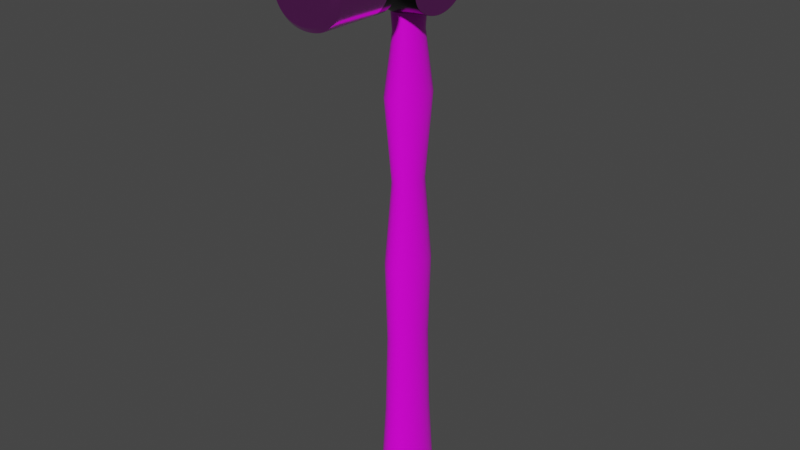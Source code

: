 # Source: TutorialOne.blend  (saved by Blender 2.82.7; exported with 4.5.12 LTS)
import bpy
from mathutils import Matrix  # noqa: F401  (used for matrix-valued properties, if any)

bpy.ops.wm.read_factory_settings(use_empty=True)
scene = bpy.context.scene
scene.name = 'Scene'

# ---- collections
col_collection = bpy.data.collections.new('Collection'); scene.collection.children.link(col_collection)

# ---- images (referenced by path relative to the original .blend; pixels are not part of the script)
import os
ASSET_DIR = os.environ.get("B2B_ASSET_DIR", "")  # directory of the original .blend (textures are referenced by path, not embedded)
HERE = os.path.dirname(os.path.abspath(__file__))  # packed textures are extracted next to this script under _unpacked/

def load_image(name, relpath, width, height, colorspace="sRGB"):
    """Load a texture the original file referenced (path relative to the .blend, or extracted next to this script)."""
    p = next((c for c in (os.path.join(HERE, relpath), os.path.join(ASSET_DIR, relpath)) if relpath and os.path.exists(c)), "")
    if p:
        img = bpy.data.images.load(p, check_existing=True)
        img.name = name
    else:  # same state as the original file: an image datablock whose file is absent (Cycles renders it pink)
        img = bpy.data.images.new(name, width, height)
        img.source = "FILE"
        img.filepath = "//" + (relpath or name)
    img.colorspace_settings.name = colorspace
    return img
img_concrete_floor_jpg = load_image('concrete_floor.jpg', 'Textures/concrete_floor.jpg', 1024, 1024, 'sRGB')
img_wood_texture_jpg = load_image('wood_texture.jpg', 'Textures/wood_texture.jpg', 1024, 1024, 'sRGB')

# ---- materials (node trees are filled in below, after node groups)
mat_smooth = bpy.data.materials.new('Smooth')
mat_smooth.alpha_threshold = 0.0
mat_smooth.use_transparent_shadow = False
mat_smooth.line_color = (0.0, 0.0, 0.0, 1.0)
mat_rough = bpy.data.materials.new('Rough')
mat_rough.use_transparent_shadow = False
mat_material_001 = bpy.data.materials.new('Material.001')
mat_material_001.use_transparent_shadow = False

# ---- material node trees
mat_smooth.use_nodes = True; mat_smooth.node_tree.nodes.clear()
_N = mat_smooth.node_tree.nodes; _L = mat_smooth.node_tree.links
n0 = _N.new('ShaderNodeOutputMaterial'); n0.name = 'Material Output'; n0.location = (611, 227)
n1 = _N.new('ShaderNodeTexImage'); n1.name = 'Image Texture'; n1.location = (-499, 269)
n1.image = img_concrete_floor_jpg
n2 = _N.new('ShaderNodeBsdfPrincipled'); n2.name = 'Principled BSDF'; n2.location = (78, 292)
n2.distribution = 'GGX'
n2.subsurface_method = 'BURLEY'
n2.inputs[1].default_value = 1.0
n2.inputs[2].default_value = 0.2
n2.inputs[3].default_value = 1.45
n2.inputs[27].default_value = (0.0, 0.0, 0.0, 1.0)
n2.inputs[28].default_value = 1.0
n3 = _N.new('ShaderNodeMix'); n3.name = 'Mix'; n3.location = (-142, 224)
n3.data_type = 'RGBA'
n3.inputs[0].default_value = 0.3
_L.new(n2.outputs[0], n0.inputs[0])
_L.new(n1.outputs[0], n3.inputs[6])
_L.new(n3.outputs[2], n2.inputs[0])
n0.is_active_output = True
mat_rough.use_nodes = True; mat_rough.node_tree.nodes.clear()
_N = mat_rough.node_tree.nodes; _L = mat_rough.node_tree.links
n0 = _N.new('ShaderNodeBsdfPrincipled'); n0.name = 'Principled BSDF'; n0.location = (10, 300)
n0.distribution = 'GGX'
n0.subsurface_method = 'BURLEY'
n0.inputs[0].default_value = (0.0, 0.0, 0.0, 1.0)
n0.inputs[2].default_value = 0.2
n0.inputs[3].default_value = 1.45
n0.inputs[27].default_value = (0.0, 0.0, 0.0, 1.0)
n0.inputs[28].default_value = 1.0
n1 = _N.new('ShaderNodeOutputMaterial'); n1.name = 'Material Output'; n1.location = (632, 260)
n2 = _N.new('ShaderNodeDisplacement'); n2.name = 'Displacement'; n2.location = (316, 123)
n2.inputs[2].default_value = 0.1
n3 = _N.new('ShaderNodeTexImage'); n3.name = 'Image Texture'; n3.location = (-280, 280)
n3.image = img_concrete_floor_jpg
_L.new(n0.outputs[0], n1.inputs[0])
_L.new(n2.outputs[0], n1.inputs[2])
_L.new(n3.outputs[0], n2.inputs[0])
n1.is_active_output = True
mat_material_001.use_nodes = True; mat_material_001.node_tree.nodes.clear()
_N = mat_material_001.node_tree.nodes; _L = mat_material_001.node_tree.links
n0 = _N.new('ShaderNodeBsdfPrincipled'); n0.name = 'Principled BSDF'; n0.location = (10, 300)
n0.distribution = 'GGX'
n0.subsurface_method = 'BURLEY'
n0.inputs[2].default_value = 0.3
n0.inputs[3].default_value = 1.45
n0.inputs[27].default_value = (0.0, 0.0, 0.0, 1.0)
n0.inputs[28].default_value = 1.0
n1 = _N.new('ShaderNodeTexImage'); n1.name = 'Image Texture'; n1.location = (-280, 280)
n1.image = img_wood_texture_jpg
n2 = _N.new('ShaderNodeDisplacement'); n2.name = 'Displacement'; n2.location = (315, 84)
n2.width = 174
n2.inputs[2].default_value = 0.2
n3 = _N.new('ShaderNodeOutputMaterial'); n3.name = 'Material Output'; n3.location = (540, 262)
_L.new(n0.outputs[0], n3.inputs[0])
_L.new(n1.outputs[0], n0.inputs[0])
_L.new(n2.outputs[0], n3.inputs[2])
_L.new(n1.outputs[0], n2.inputs[0])
n3.is_active_output = True

# ---- world
world_world = bpy.data.worlds.new('World'); scene.world = world_world
world_world.use_nodes = True; world_world.node_tree.nodes.clear()
_N = world_world.node_tree.nodes; _L = world_world.node_tree.links
n0 = _N.new('ShaderNodeOutputWorld'); n0.name = 'World Output'; n0.location = (300, 300)
n1 = _N.new('ShaderNodeBackground'); n1.name = 'Background'; n1.location = (10, 300)
n1.inputs[0].default_value = (0.05088, 0.05088, 0.05088, 1.0)
_L.new(n1.outputs[0], n0.inputs[0])
n0.is_active_output = True
world_world.color = (0.05088, 0.05088, 0.05088)
world_world.use_sun_shadow = False
world_world.sun_shadow_jitter_overblur = 0.0

# ---- meshes
me_cube = bpy.data.meshes.new('Cube')
me_cube.from_pydata([(1.0, 0.9702, 0.9822), (1.0, 0.9702, -0.9822), (1.0, -0.9702, 0.9822), (1.0, -0.9702, -0.9822), (-1.0, 0.9425, 0.9657), (-1.0, 0.9425, -0.9657), (-1.0, -0.9425, 0.9657), (-1.0, -0.9425, -0.9657), (-0.6526, -1.218, -0.6526), (-0.6526, -1.218, 0.6526), (0.6526, -1.218, 0.6526), (0.6526, -1.218, -0.6526), (-0.6526, -1.483, -0.6526), (-0.6526, -1.483, 0.6526), (0.6526, -1.483, 0.6526), (0.6526, -1.483, -0.6526), (-0.8311, -1.744, -0.8311), (-0.8311, -1.744, 0.8311), (0.8311, -1.744, 0.8311), (0.8311, -1.744, -0.8311), (0.3333, 1.0, -1.0), (-0.3333, 1.0, -1.0), (0.3333, -1.0, 1.0), (-0.3333, -1.0, 1.0), (-0.3333, -1.0, -1.0), (0.3333, -1.0, -1.0), (-0.3333, 1.0, 1.0), (0.3333, 1.0, 1.0), (0.2175, -1.218, 0.6526), (-0.2175, -1.218, 0.6526), (-0.2175, -1.218, -0.6526), (0.2175, -1.218, -0.6526), (0.2175, -1.483, 0.6526), (-0.2175, -1.483, 0.6526), (-0.2175, -1.483, -0.6526), (0.2175, -1.483, -0.6526), (0.3717, -1.744, 1.115), (-0.3717, -1.744, 1.115), (-0.3717, -1.744, -1.115), (0.3717, -1.744, -1.115), (1.0, 0.9942, 0.3333), (1.0, 0.9942, -0.3333), (-1.0, -0.9492, -0.3333), (-1.0, -0.9492, 0.3333), (1.0, -0.9942, 0.3333), (1.0, -0.9942, -0.3333), (-1.0, 0.9492, 0.3333), (-1.0, 0.9492, -0.3333), (-0.6526, -1.218, -0.2175), (-0.6526, -1.218, 0.2175), (0.6526, -1.218, 0.2175), (0.6526, -1.218, -0.2175), (-0.6526, -1.483, -0.2175), (-0.6526, -1.483, 0.2175), (0.6526, -1.483, 0.2175), (0.6526, -1.483, -0.2175), (-1.115, -1.744, -0.3717), (-1.115, -1.744, 0.3717), (1.115, -1.744, 0.3717), (1.115, -1.744, -0.3717), (0.6062, 1.603, 0.2021), (-0.8027, 2.4, 0.8027), (-0.7763, 2.236, 0.7763), (-0.2021, 1.305, 0.6062), (-0.6062, 1.305, 0.6062), (0.2021, 1.305, -0.6062), (0.6062, 1.305, 0.6062), (0.2021, 1.305, 0.6062), (-0.6062, 1.305, -0.2021), (0.6062, 1.305, -0.6062), (0.6062, 1.305, -0.2021), (-0.6062, 1.305, -0.6062), (-0.2021, 1.305, -0.6062), (-1.115, -3.798, 0.3717), (-0.905, -3.964, 0.312), (-0.6785, -3.964, 0.6785), (-0.8311, -3.798, 0.8311), (1.115, -3.798, -0.3717), (0.905, -3.964, -0.312), (0.6785, -3.964, -0.6785), (0.8311, -3.798, -0.8311), (-0.312, -3.964, 0.905), (-0.3717, -3.798, 1.115), (0.312, -3.964, -0.905), (0.3717, -3.798, -1.115), (0.6785, -3.964, 0.6785), (0.8311, -3.798, 0.8311), (0.3717, -3.798, 1.115), (0.312, -3.964, 0.905), (-0.6785, -3.964, -0.6785), (-0.8311, -3.798, -0.8311), (-0.3717, -3.798, -1.115), (-0.312, -3.964, -0.905), (-0.905, -3.964, -0.312), (-1.115, -3.798, -0.3717), (0.905, -3.964, 0.312), (1.115, -3.798, 0.3717), (0.6062, 1.305, 0.2021), (-0.6062, 1.305, 0.2021), (0.7003, 2.127, 0.2334), (-0.9999, 2.236, 0.3333), (-0.6062, 1.603, -0.2021), (0.2021, 1.603, -0.6062), (-0.6062, 1.603, 0.2021), (-0.2021, 1.603, -0.6062), (0.6062, 1.603, -0.2021), (0.6062, 1.603, -0.6062), (-0.6062, 1.603, 0.6062), (-0.6062, 1.603, -0.6062), (0.2021, 1.603, 0.6062), (0.6062, 1.603, 0.6062), (-0.2021, 1.603, 0.6062), (-0.7003, 2.127, -0.2334), (-1.058, 2.477, 0.3528), (0.2334, 2.127, -0.7003), (-0.7003, 2.127, 0.2334), (-0.2334, 2.127, -0.7003), (0.7003, 2.127, -0.2334), (0.6088, 2.127, -0.6088), (-0.6088, 2.127, 0.6088), (-0.6088, 2.127, -0.6088), (0.2334, 2.127, 0.7003), (0.6088, 2.127, 0.6088), (-0.2334, 2.127, 0.7003), (0.3241, 3.222, 0.3241), (0.7632, 2.992, 0.2544), (-0.3241, 3.222, -0.3241), (0.3241, 3.222, -0.3241), (-0.7632, 2.992, -0.2544), (-0.3241, 3.222, 0.3241), (0.2544, 2.992, -0.7632), (-0.7632, 2.992, 0.2544), (-0.2544, 2.992, -0.7632), (0.7632, 2.992, -0.2544), (0.6488, 2.867, -0.6488), (-0.6488, 2.867, 0.6488), (-0.6488, 2.867, -0.6488), (0.2544, 2.992, 0.7632), (0.6488, 2.867, 0.6488), (-0.2544, 2.992, 0.7632), (0.8027, 2.4, -0.8027), (0.7763, 2.236, -0.7763), (-0.3528, 2.477, 1.058), (-0.3333, 2.236, 0.9999), (1.058, 2.477, 0.3528), (0.9999, 2.236, 0.3333), (0.9999, 2.236, -0.3333), (1.058, 2.477, -0.3528), (0.3528, 2.477, 1.058), (0.3333, 2.236, 0.9999), (0.7763, 2.236, 0.7763), (0.8027, 2.4, 0.8027), (0.3528, 2.477, -1.058), (0.3333, 2.236, -0.9999), (-0.9999, 2.236, -0.3333), (-1.058, 2.477, -0.3528), (-0.3528, 2.477, -1.058), (-0.3333, 2.236, -0.9999), (-0.7763, 2.236, -0.7763), (-0.8027, 2.4, -0.8027), (-0.9999, 2.236, 0.3333), (-0.7763, 2.236, 0.7763), (0.7763, 2.236, -0.7763), (-0.3333, 2.236, 0.9999), (0.9999, 2.236, 0.3333), (0.9999, 2.236, -0.3333), (0.3333, 2.236, 0.9999), (0.7763, 2.236, 0.7763), (0.3333, 2.236, -0.9999), (-0.9999, 2.236, -0.3333), (-0.3333, 2.236, -0.9999), (-0.7763, 2.236, -0.7763), (-0.9999, 2.236, 0.3333), (0.7763, 2.236, -0.7763), (-0.3333, 2.236, 0.9999), (0.9999, 2.236, 0.3333), (0.3333, 2.236, 0.9999), (0.3333, 2.236, -0.9999), (-0.3333, 2.236, -0.9999), (-0.7763, 2.236, 0.7763), (0.9999, 2.236, -0.3333), (0.7763, 2.236, 0.7763), (-0.9999, 2.236, -0.3333), (-0.7763, 2.236, -0.7763), (0.8311, -1.744, 0.8311), (0.8311, -1.744, -0.8311), (-0.8311, -1.744, 0.8311), (-0.8311, -1.744, -0.8311), (-0.3717, -1.744, -1.115), (0.3717, -1.744, -1.115), (0.3717, -1.744, 1.115), (-0.3717, -1.744, 1.115), (-1.115, -1.744, 0.3717), (-1.115, -1.744, -0.3717), (1.115, -1.744, -0.3717), (1.115, -1.744, 0.3717), (-0.8311, -1.744, 0.8311), (-1.115, -1.744, 0.3717), (-1.115, -1.744, -0.3717), (-0.3717, -1.744, 1.115), (0.8311, -1.744, -0.8311), (1.115, -1.744, -0.3717), (1.115, -1.744, 0.3717), (0.3717, -1.744, -1.115), (0.3717, -1.744, 1.115), (-0.3717, -1.744, -1.115), (0.8311, -1.744, 0.8311), (-0.8311, -1.744, -0.8311), (-1.115, -3.798, 0.3717), (-1.115, -3.798, -0.3717), (1.115, -3.798, -0.3717), (1.115, -3.798, 0.3717), (-0.8311, -3.798, 0.8311), (-0.3717, -3.798, 1.115), (0.8311, -3.798, -0.8311), (0.3717, -3.798, -1.115), (0.3717, -3.798, 1.115), (-0.3717, -3.798, -1.115), (0.8311, -3.798, 0.8311), (-0.8311, -3.798, -0.8311), (-0.9484, -3.964, 0.3243), (-0.71, -3.964, 0.71), (0.9484, -3.964, -0.3243), (0.71, -3.964, -0.71), (-0.3243, -3.964, 0.9484), (0.3243, -3.964, -0.9484), (0.3243, -3.964, 0.9484), (0.71, -3.964, 0.71), (-0.3243, -3.964, -0.9484), (-0.71, -3.964, -0.71), (-0.9484, -3.964, -0.3243), (0.9484, -3.964, 0.3243), (-0.9246, -3.964, 0.3176), (-0.6928, -3.964, 0.6928), (0.9246, -3.964, -0.3176), (0.6928, -3.964, -0.6928), (-0.3176, -3.964, 0.9246), (0.3176, -3.964, -0.9246), (0.3176, -3.964, 0.9246), (0.6928, -3.964, 0.6928), (-0.3176, -3.964, -0.9246), (-0.6928, -3.964, -0.6928), (-0.9246, -3.964, -0.3176), (0.9246, -3.964, 0.3176), (-1.0, 0.3205, -1.309), (-1.0, -0.3205, -1.309), (1.0, 0.3319, 1.354), (1.0, -0.3319, 1.354), (-1.0, -0.3205, 1.309), (-1.0, 0.3205, 1.309), (1.0, -0.3319, -1.354), (1.0, 0.3319, -1.354), (-0.3333, 0.6003, -1.36), (-0.3333, -0.6003, -1.36), (0.3333, 0.6003, -1.36), (0.3333, -0.6003, -1.36), (0.3333, 0.6003, 1.36), (0.3333, -0.6003, 1.36), (-0.3333, 0.6003, 1.36), (-0.3333, -0.6003, 1.36), (1.0, 0.3333, -0.4534), (1.0, -0.3333, -0.4534), (1.0, 0.3333, 0.4534), (1.0, -0.3333, 0.4534), (-1.0, -0.3333, -0.4534), (-1.0, 0.3333, -0.4534), (-1.0, -0.3333, 0.4534), (-1.0, 0.3333, 0.4534), (-0.3333, 0.6003, -1.36), (-0.3333, -0.6003, -1.36), (0.3333, 0.6003, -1.36), (0.3333, -0.6003, -1.36), (0.3333, 0.6003, 1.36), (0.3333, -0.6003, 1.36), (-0.3333, 0.6003, 1.36), (-0.3333, -0.6003, 1.36), (1.0, 1.0, -0.3333), (1.0, 1.0, -1.0), (1.0, -1.0, -0.3333), (1.0, -1.0, -1.0), (1.0, -0.3333, 1.36), (1.0, -1.0, 1.0), (1.0, 0.3333, -1.36), (1.0, 1.0, 1.0), (1.0, 1.0, 0.3333), (1.0, -1.0, 0.3333), (1.0, 0.3333, 1.36), (1.0, -0.3333, -1.36), (1.0, 0.9702, -0.3333), (1.0, 0.9942, -0.9966), (1.0, -0.9702, -0.3333), (1.0, -0.9942, -0.9966), (1.0, -0.3258, 1.33), (1.0, -0.9942, 0.9966), (1.0, 0.3258, -1.33), (1.0, 0.9942, 0.9966), (1.0, 0.9702, 0.3333), (1.0, -0.9702, 0.3333), (1.0, 0.3258, 1.33), (1.0, -0.3258, -1.33), (-1.0, -0.3333, -1.36), (-1.0, -1.0, -1.0), (-1.0, -1.0, 0.3333), (-1.0, -1.0, 1.0), (-1.0, 1.0, -0.3333), (-1.0, 1.0, -1.0), (-1.0, 0.3333, 1.36), (-1.0, 1.0, 1.0), (-1.0, -1.0, -0.3333), (-1.0, 1.0, 0.3333), (-1.0, 0.3333, -1.36), (-1.0, -0.3333, 1.36), (-1.0, -0.3188, -1.303), (-1.0, -0.9492, -0.9697), (-1.0, -0.9425, 0.3333), (-1.0, -0.9492, 0.9697), (-1.0, 0.9425, -0.3333), (-1.0, 0.9492, -0.9697), (-1.0, 0.3188, 1.303), (-1.0, 0.9492, 0.9697), (-1.0, -0.9425, -0.3333), (-1.0, 0.9425, 0.3333), (-1.0, 0.3188, -1.303), (-1.0, -0.3188, 1.303)], [], [(275, 311, 303, 23), (25, 279, 11, 31), (267, 318, 4, 321), (271, 287, 279, 25), (263, 292, 2, 297), (309, 307, 64, 98), (31, 11, 15, 35), (23, 303, 9, 29), (285, 281, 10, 50), (308, 301, 8, 48), (195, 184, 18, 58), (50, 10, 14, 54), (29, 9, 13, 33), (48, 8, 12, 52), (191, 186, 17, 37), (193, 187, 16, 56), (189, 185, 19, 39), (187, 188, 38, 16), (188, 189, 39, 38), (184, 190, 36, 18), (190, 191, 37, 36), (10, 28, 32, 14), (28, 29, 33, 32), (281, 22, 28, 10), (22, 23, 29, 28), (8, 30, 34, 12), (30, 31, 35, 34), (305, 304, 68, 71), (307, 26, 63, 64), (300, 269, 24, 301), (269, 271, 25, 24), (301, 24, 30, 8), (24, 25, 31, 30), (280, 273, 22, 281), (273, 275, 23, 22), (21, 305, 71, 72), (284, 276, 70, 97), (27, 283, 66, 67), (20, 21, 72, 65), (186, 192, 57, 17), (192, 193, 56, 57), (9, 49, 53, 13), (49, 48, 52, 53), (11, 51, 55, 15), (51, 50, 54, 55), (185, 194, 59, 19), (194, 195, 58, 59), (303, 302, 49, 9), (302, 308, 48, 49), (279, 278, 51, 11), (278, 285, 50, 51), (304, 309, 98, 68), (283, 284, 97, 66), (299, 261, 290, 3), (261, 263, 297, 290), (322, 265, 316, 5), (265, 267, 321, 316), (213, 212, 76, 82), (208, 209, 94, 73), (214, 210, 77, 80), (209, 219, 90, 94), (219, 217, 91, 90), (216, 213, 82, 87), (218, 216, 87, 86), (81, 75, 74, 93, 89, 92, 83, 79, 78, 95, 85, 88), (211, 218, 86, 96), (215, 214, 80, 84), (66, 97, 60, 110), (210, 211, 96, 77), (217, 215, 84, 91), (220, 221, 76, 73), (222, 223, 80, 77), (82, 76, 221, 224), (84, 80, 223, 225), (86, 87, 226, 227), (87, 82, 224, 226), (90, 91, 228, 229), (91, 84, 225, 228), (229, 230, 94, 90), (230, 220, 73, 94), (227, 231, 96, 86), (231, 222, 77, 96), (212, 208, 73, 76), (97, 70, 105, 60), (67, 66, 110, 109), (65, 72, 104, 102), (71, 68, 101, 108), (72, 71, 108, 104), (70, 69, 106, 105), (68, 98, 103, 101), (64, 63, 111, 107), (277, 20, 65, 69), (276, 277, 69, 70), (26, 27, 67, 63), (102, 104, 116, 114), (108, 101, 112, 120), (104, 108, 120, 116), (105, 106, 118, 117), (101, 103, 115, 112), (107, 111, 123, 119), (103, 107, 119, 115), (106, 102, 114, 118), (111, 109, 121, 123), (63, 67, 109, 111), (69, 65, 102, 106), (98, 64, 107, 103), (113, 61, 135, 131), (140, 152, 130, 134), (142, 148, 137, 139), (151, 144, 125, 138), (144, 147, 133, 125), (148, 151, 138, 137), (152, 156, 132, 130), (159, 155, 128, 136), (156, 159, 136, 132), (109, 110, 122, 121), (60, 105, 117, 99), (110, 60, 99, 122), (124, 137, 138, 125), (131, 135, 139, 129), (129, 139, 137, 124), (132, 126, 127, 130), (126, 129, 124, 127), (136, 128, 126, 132), (128, 131, 129, 126), (130, 127, 133, 134), (127, 124, 125, 133), (61, 142, 139, 135), (155, 113, 131, 128), (147, 140, 134, 133), (180, 173, 141, 146), (165, 162, 140, 147), (182, 172, 100, 154), (169, 160, 113, 155), (179, 174, 143, 62), (161, 163, 142, 61), (178, 183, 158, 157), (170, 171, 159, 156), (183, 182, 154, 158), (171, 169, 155, 159), (177, 178, 157, 153), (168, 170, 156, 152), (176, 181, 150, 149), (166, 167, 151, 148), (175, 180, 146, 145), (164, 165, 147, 144), (181, 175, 145, 150), (167, 164, 144, 151), (174, 176, 149, 143), (163, 166, 148, 142), (173, 177, 153, 141), (162, 168, 152, 140), (172, 179, 62, 100), (160, 161, 61, 113), (100, 62, 161, 160), (141, 153, 168, 162), (143, 149, 166, 163), (150, 145, 164, 167), (145, 146, 165, 164), (149, 150, 167, 166), (153, 157, 170, 168), (158, 154, 169, 171), (157, 158, 171, 170), (62, 143, 163, 161), (154, 100, 160, 169), (146, 141, 162, 165), (115, 119, 179, 172), (118, 114, 177, 173), (123, 121, 176, 174), (122, 99, 175, 181), (99, 117, 180, 175), (121, 122, 181, 176), (114, 116, 178, 177), (120, 112, 182, 183), (116, 120, 183, 178), (119, 123, 174, 179), (112, 115, 172, 182), (117, 118, 173, 180), (55, 54, 195, 194), (15, 55, 194, 185), (53, 52, 193, 192), (13, 53, 192, 186), (32, 33, 191, 190), (14, 32, 190, 184), (34, 35, 189, 188), (12, 34, 188, 187), (35, 15, 185, 189), (52, 12, 187, 193), (33, 13, 186, 191), (54, 14, 184, 195), (17, 57, 197, 196), (38, 39, 203, 205), (59, 58, 202, 201), (39, 19, 200, 203), (58, 18, 206, 202), (18, 36, 204, 206), (36, 37, 199, 204), (16, 38, 205, 207), (56, 16, 207, 198), (19, 59, 201, 200), (57, 56, 198, 197), (37, 17, 196, 199), (196, 197, 208, 212), (205, 203, 215, 217), (201, 202, 211, 210), (203, 200, 214, 215), (202, 206, 218, 211), (206, 204, 216, 218), (204, 199, 213, 216), (207, 205, 217, 219), (198, 207, 219, 209), (200, 201, 210, 214), (197, 198, 209, 208), (199, 196, 212, 213), (232, 233, 221, 220), (234, 235, 223, 222), (233, 236, 224, 221), (235, 237, 225, 223), (238, 239, 227, 226), (236, 238, 226, 224), (240, 241, 229, 228), (237, 240, 228, 225), (241, 242, 230, 229), (242, 232, 220, 230), (239, 243, 231, 227), (243, 234, 222, 231), (74, 75, 233, 232), (78, 79, 235, 234), (75, 81, 236, 233), (79, 83, 237, 235), (88, 85, 239, 238), (81, 88, 238, 236), (92, 89, 241, 240), (83, 92, 240, 237), (89, 93, 242, 241), (93, 74, 232, 242), (85, 95, 243, 239), (95, 78, 234, 243), (320, 314, 266, 264), (264, 266, 267, 265), (7, 320, 264, 312), (312, 264, 265, 322), (288, 296, 262, 260), (260, 262, 263, 261), (1, 288, 260, 294), (294, 260, 261, 299), (27, 26, 274, 272), (257, 256, 254, 255), (283, 27, 272, 286), (286, 272, 273, 280), (21, 20, 270, 268), (259, 257, 255, 253), (305, 21, 268, 310), (310, 268, 269, 300), (296, 0, 298, 262), (262, 298, 292, 263), (20, 277, 282, 270), (270, 282, 287, 271), (314, 6, 323, 266), (266, 323, 318, 267), (26, 307, 306, 274), (274, 306, 311, 275), (256, 258, 252, 254), (258, 259, 253, 252), (252, 253, 269, 268), (255, 254, 270, 271), (256, 257, 273, 272), (259, 258, 274, 275), (258, 256, 272, 274), (257, 259, 275, 273), (254, 252, 268, 270), (253, 255, 271, 269), (41, 289, 277, 276), (291, 45, 278, 279), (293, 247, 280, 281), (289, 251, 282, 277), (295, 40, 284, 283), (40, 41, 276, 284), (44, 293, 281, 285), (45, 44, 285, 278), (246, 295, 283, 286), (247, 246, 286, 280), (250, 291, 279, 287), (251, 250, 287, 282), (288, 1, 289, 41), (3, 290, 45, 291), (2, 292, 247, 293), (1, 294, 251, 289), (0, 296, 40, 295), (296, 288, 41, 40), (297, 2, 293, 44), (290, 297, 44, 45), (298, 0, 295, 246), (292, 298, 246, 247), (299, 3, 291, 250), (294, 299, 250, 251), (313, 245, 300, 301), (315, 43, 302, 303), (317, 47, 304, 305), (319, 249, 306, 307), (42, 313, 301, 308), (43, 42, 308, 302), (46, 319, 307, 309), (47, 46, 309, 304), (244, 317, 305, 310), (245, 244, 310, 300), (248, 315, 303, 311), (249, 248, 311, 306), (7, 312, 245, 313), (6, 314, 43, 315), (5, 316, 47, 317), (4, 318, 249, 319), (320, 7, 313, 42), (314, 320, 42, 43), (321, 4, 319, 46), (316, 321, 46, 47), (322, 5, 317, 244), (312, 322, 244, 245), (323, 6, 315, 248), (318, 323, 248, 249)])
me_cube.polygons.foreach_set('use_smooth', [True] * 320)
me_cube.polygons.foreach_set('material_index', [1, 1, 0, 1, 0, 1, 1, 1, 1, 1, 1, 1, 1, 1, 0, 0, 1, 1, 1, 1, 0, 1, 1, 1, 1, 1, 1, 1, 1, 1, 1, 1, 1, 1, 1, 1, 1, 1, 1, 0, 0, 1, 1, 1, 1, 1, 1, 1, 1, 1, 1, 1, 1, 0, 0, 0, 0, 0, 0, 0, 0, 0, 0, 0, 0, 0, 0, 1, 0, 0, 0, 0, 0, 0, 0, 0, 0, 0, 0, 0, 0, 0, 0, 1, 1, 1, 1, 1, 1, 1, 1, 1, 1, 1, 1, 1, 1, 1, 1, 1, 1, 1, 1, 1, 1, 1, 0, 0, 0, 0, 0, 0, 0, 0, 0, 1, 1, 1, 0, 0, 0, 0, 0, 0, 0, 0, 0, 0, 0, 0, 1, 0, 1, 0, 1, 0, 1, 0, 1, 0, 1, 0, 1, 0, 1, 0, 1, 0, 1, 0, 1, 0, 1, 0, 1, 1, 1, 1, 1, 1, 1, 1, 1, 1, 1, 1, 1, 1, 1, 1, 1, 1, 1, 1, 1, 1, 1, 1, 1, 1, 1, 1, 1, 1, 1, 1, 1, 1, 1, 1, 0, 1, 1, 1, 1, 1, 0, 1, 0, 1, 0, 0, 0, 0, 0, 0, 0, 0, 0, 0, 0, 0, 0, 0, 0, 0, 0, 0, 0, 0, 0, 0, 0, 0, 0, 0, 0, 0, 0, 0, 0, 0, 0, 0, 0, 0, 0, 0, 0, 0, 0, 0, 0, 0, 0, 0, 1, 1, 1, 1, 1, 1, 1, 1, 0, 0, 1, 1, 0, 0, 1, 1, 1, 1, 1, 1, 1, 1, 1, 1, 1, 1, 1, 1, 1, 1, 1, 1, 1, 1, 1, 1, 1, 1, 0, 0, 0, 0, 0, 0, 0, 0, 0, 0, 0, 0, 1, 1, 1, 1, 1, 1, 1, 1, 1, 1, 1, 1, 0, 0, 0, 0, 0, 0, 0, 0, 0, 0, 0, 0])
_uv = me_cube.uv_layers.new(name='UVMap')
_uv.uv.foreach_set('vector', [0.4802, 0.9297, 0.5177, 1.0, 0.4341, 0.8961, 0.4279, 0.8213, 0.4319, 0.204, 0.4256, 0.08887, 0.3991, 0.2345, 0.4042, 0.3051, 0.5976, 0.7458, 0.6012, 0.9827, 0.6775, 0.885, 0.6704, 0.7136, 0.4814, 0.1212, 0.5121, 0.002778, 0.4256, 0.08887, 0.4319, 0.204, 0.5132, 0.4707, 0.515, 0.7479, 0.4174, 0.6344, 0.4218, 0.4374, 0.6774, 0.7135, 0.6852, 0.8947, 0.7244, 0.7392, 0.7185, 0.6307, 0.4042, 0.3051, 0.3991, 0.2345, 0.3651, 0.2354, 0.3715, 0.3059, 0.4279, 0.8213, 0.4341, 0.8961, 0.4053, 0.7608, 0.4002, 0.7073, 0.4175, 0.4375, 0.4128, 0.6402, 0.3886, 0.5866, 0.3923, 0.4617, 0.4399, 0.5511, 0.4425, 0.3989, 0.4134, 0.4315, 0.4108, 0.5352, 0.3084, 0.4314, 0.3079, 0.6146, 0.3079, 0.6146, 0.3084, 0.4314, 0.3923, 0.4617, 0.3886, 0.5866, 0.3512, 0.5872, 0.3561, 0.4624, 0.4002, 0.7073, 0.4053, 0.7608, 0.3722, 0.7611, 0.3657, 0.7077, 0.4108, 0.5352, 0.4134, 0.4315, 0.3829, 0.4321, 0.3795, 0.5357, 0.3291, 0.8605, 0.3407, 0.8312, 0.3407, 0.8312, 0.3291, 0.8605, 0.357, 0.5576, 0.3572, 0.4158, 0.3572, 0.4158, 0.357, 0.5576, 0.3418, 0.1738, 0.3306, 0.1623, 0.3306, 0.1623, 0.3418, 0.1738, 0.3572, 0.4158, 0.3532, 0.2886, 0.3532, 0.2886, 0.3572, 0.4158, 0.3532, 0.2886, 0.3418, 0.1738, 0.3418, 0.1738, 0.3532, 0.2886, 0.3079, 0.6146, 0.3139, 0.7681, 0.3139, 0.7681, 0.3079, 0.6146, 0.3139, 0.7681, 0.3291, 0.8605, 0.3291, 0.8605, 0.3139, 0.7681, 0.3886, 0.5866, 0.3946, 0.6494, 0.3588, 0.6499, 0.3512, 0.5872, 0.3946, 0.6494, 0.4002, 0.7073, 0.3657, 0.7077, 0.3588, 0.6499, 0.4128, 0.6402, 0.4208, 0.7366, 0.3946, 0.6494, 0.3886, 0.5866, 0.4208, 0.7366, 0.4279, 0.8213, 0.4002, 0.7073, 0.3946, 0.6494, 0.4134, 0.4315, 0.4089, 0.3706, 0.3774, 0.3713, 0.3829, 0.4321, 0.4089, 0.3706, 0.4042, 0.3051, 0.3715, 0.3059, 0.3774, 0.3713, 0.6637, 0.3944, 0.6702, 0.5474, 0.713, 0.5278, 0.7077, 0.4302, 0.6852, 0.8947, 0.6944, 0.8192, 0.7314, 0.6884, 0.7244, 0.7392, 0.5156, 0.32, 0.4842, 0.2262, 0.4375, 0.3067, 0.4425, 0.3989, 0.4842, 0.2262, 0.4814, 0.1212, 0.4319, 0.204, 0.4375, 0.3067, 0.4425, 0.3989, 0.4375, 0.3067, 0.4089, 0.3706, 0.4134, 0.4315, 0.4375, 0.3067, 0.4319, 0.204, 0.4042, 0.3051, 0.4089, 0.3706, 0.5138, 0.758, 0.4765, 0.8498, 0.4208, 0.7366, 0.4128, 0.6402, 0.4765, 0.8498, 0.4802, 0.9297, 0.4279, 0.8213, 0.4208, 0.7366, 0.6706, 0.3012, 0.6637, 0.3944, 0.7077, 0.4302, 0.7135, 0.3728, 0.7059, 0.4319, 0.696, 0.2478, 0.733, 0.3487, 0.7398, 0.4582, 0.7049, 0.7336, 0.7169, 0.6361, 0.7471, 0.5744, 0.7389, 0.6336, 0.6783, 0.1974, 0.6706, 0.3012, 0.7135, 0.3728, 0.7198, 0.3114, 0.3407, 0.8312, 0.35, 0.7403, 0.35, 0.7403, 0.3407, 0.8312, 0.35, 0.7403, 0.357, 0.5576, 0.357, 0.5576, 0.35, 0.7403, 0.4053, 0.7608, 0.4081, 0.6448, 0.376, 0.6452, 0.3722, 0.7611, 0.4081, 0.6448, 0.4108, 0.5352, 0.3795, 0.5357, 0.376, 0.6452, 0.3991, 0.2345, 0.3958, 0.3446, 0.3607, 0.3454, 0.3651, 0.2354, 0.3958, 0.3446, 0.3923, 0.4617, 0.3561, 0.4624, 0.3607, 0.3454, 0.3306, 0.1623, 0.3191, 0.2268, 0.3191, 0.2268, 0.3306, 0.1623, 0.3191, 0.2268, 0.3084, 0.4314, 0.3084, 0.4314, 0.3191, 0.2268, 0.4341, 0.8961, 0.4371, 0.7162, 0.4081, 0.6448, 0.4053, 0.7608, 0.4371, 0.7162, 0.4399, 0.5511, 0.4108, 0.5352, 0.4081, 0.6448, 0.4256, 0.08887, 0.4218, 0.2547, 0.3958, 0.3446, 0.3991, 0.2345, 0.4218, 0.2547, 0.4175, 0.4375, 0.3923, 0.4617, 0.3958, 0.3446, 0.6702, 0.5474, 0.6774, 0.7135, 0.7185, 0.6307, 0.713, 0.5278, 0.7169, 0.6361, 0.7059, 0.4319, 0.7398, 0.4582, 0.7471, 0.5744, 0.5131, 0.009497, 0.5126, 0.2213, 0.4258, 0.2546, 0.4294, 0.09298, 0.5126, 0.2213, 0.5132, 0.4707, 0.4218, 0.4374, 0.4258, 0.2546, 0.5865, 0.3305, 0.5925, 0.5202, 0.6636, 0.5475, 0.6576, 0.4021, 0.5925, 0.5202, 0.5976, 0.7458, 0.6704, 0.7136, 0.6636, 0.5475, 0.06015, 0.8624, 0.08737, 0.8331, 0.08737, 0.8331, 0.06015, 0.8624, 0.1099, 0.7428, 0.1276, 0.5613, 0.1276, 0.5613, 0.1099, 0.7428, 0.06879, 0.1696, 0.04166, 0.234, 0.04166, 0.234, 0.06879, 0.1696, 0.1276, 0.5613, 0.129, 0.4205, 0.129, 0.4205, 0.1276, 0.5613, 0.129, 0.4205, 0.1207, 0.2943, 0.1207, 0.2943, 0.129, 0.4205, 0.02546, 0.7709, 0.06015, 0.8624, 0.06015, 0.8624, 0.02546, 0.7709, 0.01247, 0.6188, 0.02546, 0.7709, 0.02546, 0.7709, 0.01247, 0.6188, 0.04269, 0.7944, 0.06527, 0.7742, 0.08438, 0.7037, 0.1005, 0.5498, 0.1018, 0.4352, 0.09466, 0.333, 0.07137, 0.2389, 0.04955, 0.2329, 0.02734, 0.2865, 0.004945, 0.4551, 0.002852, 0.5962, 0.01316, 0.7153, 0.0151, 0.4372, 0.01247, 0.6188, 0.01247, 0.6188, 0.0151, 0.4372, 0.09483, 0.1806, 0.06879, 0.1696, 0.06879, 0.1696, 0.09483, 0.1806, 0.7471, 0.5744, 0.7398, 0.4582, 0.7813, 0.4574, 0.7898, 0.5738, 0.04166, 0.234, 0.0151, 0.4372, 0.0151, 0.4372, 0.04166, 0.234, 0.1207, 0.2943, 0.09483, 0.1806, 0.09483, 0.1806, 0.1207, 0.2943, 0.08566, 0.7119, 0.06563, 0.7864, 0.08737, 0.8331, 0.1099, 0.7428, 0.02571, 0.2759, 0.04918, 0.22, 0.06879, 0.1696, 0.04166, 0.234, 0.06015, 0.8624, 0.08737, 0.8331, 0.06563, 0.7864, 0.04184, 0.8084, 0.09483, 0.1806, 0.06879, 0.1696, 0.04918, 0.22, 0.07212, 0.2269, 0.01247, 0.6188, 0.02546, 0.7709, 0.01095, 0.7266, 0.0, 0.6008, 0.02546, 0.7709, 0.06015, 0.8624, 0.04184, 0.8084, 0.01095, 0.7266, 0.129, 0.4205, 0.1207, 0.2943, 0.0962, 0.325, 0.1036, 0.4322, 0.1207, 0.2943, 0.09483, 0.1806, 0.07212, 0.2269, 0.0962, 0.325, 0.1036, 0.4322, 0.1023, 0.5523, 0.1276, 0.5613, 0.129, 0.4205, 0.1023, 0.5523, 0.08566, 0.7119, 0.1099, 0.7428, 0.1276, 0.5613, 0.0, 0.6008, 0.002231, 0.4516, 0.0151, 0.4372, 0.01247, 0.6188, 0.002231, 0.4516, 0.02571, 0.2759, 0.04166, 0.234, 0.0151, 0.4372, 0.08737, 0.8331, 0.1099, 0.7428, 0.1099, 0.7428, 0.08737, 0.8331, 0.7398, 0.4582, 0.733, 0.3487, 0.7732, 0.3479, 0.7813, 0.4574, 0.7389, 0.6336, 0.7471, 0.5744, 0.7898, 0.5738, 0.7801, 0.633, 0.7198, 0.3114, 0.7135, 0.3728, 0.7499, 0.372, 0.7575, 0.3105, 0.7077, 0.4302, 0.713, 0.5278, 0.7491, 0.5272, 0.7429, 0.4295, 0.7135, 0.3728, 0.7077, 0.4302, 0.7429, 0.4295, 0.7499, 0.372, 0.733, 0.3487, 0.7265, 0.2455, 0.7656, 0.2445, 0.7732, 0.3479, 0.713, 0.5278, 0.7185, 0.6307, 0.7557, 0.6302, 0.7491, 0.5272, 0.7244, 0.7392, 0.7314, 0.6884, 0.771, 0.6879, 0.7626, 0.7388, 0.687, 0.08099, 0.6783, 0.1974, 0.7198, 0.3114, 0.7265, 0.2455, 0.696, 0.2478, 0.687, 0.08099, 0.7265, 0.2455, 0.733, 0.3487, 0.6944, 0.8192, 0.7049, 0.7336, 0.7389, 0.6336, 0.7314, 0.6884, 0.7575, 0.3105, 0.7499, 0.372, 0.8115, 0.3528, 0.8227, 0.2811, 0.7429, 0.4295, 0.7491, 0.5272, 0.81, 0.5309, 0.8048, 0.428, 0.7499, 0.372, 0.7429, 0.4295, 0.8048, 0.428, 0.8115, 0.3528, 0.7732, 0.3479, 0.7656, 0.2445, 0.8346, 0.2417, 0.8461, 0.3223, 0.7491, 0.5272, 0.7557, 0.6302, 0.8194, 0.6494, 0.81, 0.5309, 0.7626, 0.7388, 0.771, 0.6879, 0.8421, 0.718, 0.8298, 0.7392, 0.7557, 0.6302, 0.7626, 0.7388, 0.8298, 0.7392, 0.8194, 0.6494, 0.7656, 0.2445, 0.7575, 0.3105, 0.8227, 0.2811, 0.8346, 0.2417, 0.771, 0.6879, 0.7801, 0.633, 0.8559, 0.6551, 0.8421, 0.718, 0.7314, 0.6884, 0.7389, 0.6336, 0.7801, 0.633, 0.771, 0.6879, 0.7265, 0.2455, 0.7198, 0.3114, 0.7575, 0.3105, 0.7656, 0.2445, 0.7185, 0.6307, 0.7244, 0.7392, 0.7626, 0.7388, 0.7557, 0.6302, 0.856, 0.7235, 0.864, 0.8159, 0.925, 0.7542, 0.9258, 0.6614, 0.8714, 0.1591, 0.8619, 0.1757, 0.9316, 0.2599, 0.9326, 0.2224, 0.8951, 0.8373, 0.9205, 0.747, 0.9806, 0.6693, 0.9596, 0.7375, 0.9182, 0.6014, 0.9251, 0.4233, 0.9845, 0.4431, 0.9756, 0.5772, 0.9251, 0.4233, 0.903, 0.2269, 0.9666, 0.3033, 0.9845, 0.4431, 0.9205, 0.747, 0.9182, 0.6014, 0.9756, 0.5772, 0.9806, 0.6693, 0.8619, 0.1757, 0.8432, 0.2868, 0.9148, 0.3388, 0.9316, 0.2599, 0.8285, 0.4089, 0.8406, 0.5473, 0.9121, 0.5322, 0.8906, 0.4224, 0.8432, 0.2868, 0.8285, 0.4089, 0.8906, 0.4224, 0.9148, 0.3388, 0.7801, 0.633, 0.7898, 0.5738, 0.8654, 0.573, 0.8559, 0.6551, 0.7813, 0.4574, 0.7732, 0.3479, 0.8461, 0.3223, 0.8581, 0.4497, 0.7898, 0.5738, 0.7813, 0.4574, 0.8581, 0.4497, 0.8654, 0.573, 1.0, 0.5313, 0.9806, 0.6693, 0.9756, 0.5772, 0.9845, 0.4431, 0.9258, 0.6614, 0.925, 0.7542, 0.9596, 0.7375, 0.9731, 0.6231, 0.9731, 0.6231, 0.9596, 0.7375, 0.9806, 0.6693, 1.0, 0.5313, 0.9148, 0.3388, 0.953, 0.4546, 0.9775, 0.3571, 0.9316, 0.2599, 0.953, 0.4546, 0.9731, 0.6231, 1.0, 0.5313, 0.9775, 0.3571, 0.8906, 0.4224, 0.9121, 0.5322, 0.953, 0.4546, 0.9148, 0.3388, 0.9121, 0.5322, 0.9258, 0.6614, 0.9731, 0.6231, 0.953, 0.4546, 0.9316, 0.2599, 0.9775, 0.3571, 0.9666, 0.3033, 0.9326, 0.2224, 0.9775, 0.3571, 1.0, 0.5313, 0.9845, 0.4431, 0.9666, 0.3033, 0.864, 0.8159, 0.8951, 0.8373, 0.9596, 0.7375, 0.925, 0.7542, 0.8406, 0.5473, 0.856, 0.7235, 0.9258, 0.6614, 0.9121, 0.5322, 0.903, 0.2269, 0.8714, 0.1591, 0.9326, 0.2224, 0.9666, 0.3033, 0.8677, 0.2435, 0.8496, 0.1709, 0.8496, 0.1709, 0.8677, 0.2435, 0.8677, 0.2435, 0.8496, 0.1709, 0.8714, 0.1591, 0.903, 0.2269, 0.8142, 0.545, 0.8276, 0.7118, 0.8276, 0.7118, 0.8142, 0.545, 0.8142, 0.545, 0.8276, 0.7118, 0.856, 0.7235, 0.8406, 0.5473, 0.8431, 0.8056, 0.8613, 0.8178, 0.8613, 0.8178, 0.8431, 0.8056, 0.8431, 0.8056, 0.8613, 0.8178, 0.8951, 0.8373, 0.864, 0.8159, 0.8163, 0.2978, 0.8107, 0.4117, 0.8107, 0.4117, 0.8163, 0.2978, 0.8163, 0.2978, 0.8107, 0.4117, 0.8285, 0.4089, 0.8432, 0.2868, 0.8107, 0.4117, 0.8142, 0.545, 0.8142, 0.545, 0.8107, 0.4117, 0.8107, 0.4117, 0.8142, 0.545, 0.8406, 0.5473, 0.8285, 0.4089, 0.8325, 0.1933, 0.8163, 0.2978, 0.8163, 0.2978, 0.8325, 0.1933, 0.8325, 0.1933, 0.8163, 0.2978, 0.8432, 0.2868, 0.8619, 0.1757, 0.8829, 0.7317, 0.8919, 0.5977, 0.8919, 0.5977, 0.8829, 0.7317, 0.8829, 0.7317, 0.8919, 0.5977, 0.9182, 0.6014, 0.9205, 0.747, 0.8866, 0.4283, 0.8677, 0.2435, 0.8677, 0.2435, 0.8866, 0.4283, 0.8866, 0.4283, 0.8677, 0.2435, 0.903, 0.2269, 0.9251, 0.4233, 0.8919, 0.5977, 0.8866, 0.4283, 0.8866, 0.4283, 0.8919, 0.5977, 0.8919, 0.5977, 0.8866, 0.4283, 0.9251, 0.4233, 0.9182, 0.6014, 0.8613, 0.8178, 0.8829, 0.7317, 0.8829, 0.7317, 0.8613, 0.8178, 0.8613, 0.8178, 0.8829, 0.7317, 0.9205, 0.747, 0.8951, 0.8373, 0.8496, 0.1709, 0.8325, 0.1933, 0.8325, 0.1933, 0.8496, 0.1709, 0.8496, 0.1709, 0.8325, 0.1933, 0.8619, 0.1757, 0.8714, 0.1591, 0.8276, 0.7118, 0.8431, 0.8056, 0.8431, 0.8056, 0.8276, 0.7118, 0.8276, 0.7118, 0.8431, 0.8056, 0.864, 0.8159, 0.856, 0.7235, 0.8276, 0.7118, 0.8431, 0.8056, 0.8431, 0.8056, 0.8276, 0.7118, 0.8496, 0.1709, 0.8325, 0.1933, 0.8325, 0.1933, 0.8496, 0.1709, 0.8613, 0.8178, 0.8829, 0.7317, 0.8829, 0.7317, 0.8613, 0.8178, 0.8919, 0.5977, 0.8866, 0.4283, 0.8866, 0.4283, 0.8919, 0.5977, 0.8866, 0.4283, 0.8677, 0.2435, 0.8677, 0.2435, 0.8866, 0.4283, 0.8829, 0.7317, 0.8919, 0.5977, 0.8919, 0.5977, 0.8829, 0.7317, 0.8325, 0.1933, 0.8163, 0.2978, 0.8163, 0.2978, 0.8325, 0.1933, 0.8107, 0.4117, 0.8142, 0.545, 0.8142, 0.545, 0.8107, 0.4117, 0.8163, 0.2978, 0.8107, 0.4117, 0.8107, 0.4117, 0.8163, 0.2978, 0.8431, 0.8056, 0.8613, 0.8178, 0.8613, 0.8178, 0.8431, 0.8056, 0.8142, 0.545, 0.8276, 0.7118, 0.8276, 0.7118, 0.8142, 0.545, 0.8677, 0.2435, 0.8496, 0.1709, 0.8496, 0.1709, 0.8677, 0.2435, 0.8194, 0.6494, 0.8298, 0.7392, 0.8431, 0.8056, 0.8276, 0.7118, 0.8346, 0.2417, 0.8227, 0.2811, 0.8325, 0.1933, 0.8496, 0.1709, 0.8421, 0.718, 0.8559, 0.6551, 0.8829, 0.7317, 0.8613, 0.8178, 0.8654, 0.573, 0.8581, 0.4497, 0.8866, 0.4283, 0.8919, 0.5977, 0.8581, 0.4497, 0.8461, 0.3223, 0.8677, 0.2435, 0.8866, 0.4283, 0.8559, 0.6551, 0.8654, 0.573, 0.8919, 0.5977, 0.8829, 0.7317, 0.8227, 0.2811, 0.8115, 0.3528, 0.8163, 0.2978, 0.8325, 0.1933, 0.8048, 0.428, 0.81, 0.5309, 0.8142, 0.545, 0.8107, 0.4117, 0.8115, 0.3528, 0.8048, 0.428, 0.8107, 0.4117, 0.8163, 0.2978, 0.8298, 0.7392, 0.8421, 0.718, 0.8613, 0.8178, 0.8431, 0.8056, 0.81, 0.5309, 0.8194, 0.6494, 0.8276, 0.7118, 0.8142, 0.545, 0.8461, 0.3223, 0.8346, 0.2417, 0.8496, 0.1709, 0.8677, 0.2435, 0.3607, 0.3454, 0.3561, 0.4624, 0.3084, 0.4314, 0.3191, 0.2268, 0.3651, 0.2354, 0.3607, 0.3454, 0.3191, 0.2268, 0.3306, 0.1623, 0.376, 0.6452, 0.3795, 0.5357, 0.357, 0.5576, 0.35, 0.7403, 0.3722, 0.7611, 0.376, 0.6452, 0.35, 0.7403, 0.3407, 0.8312, 0.3588, 0.6499, 0.3657, 0.7077, 0.3291, 0.8605, 0.3139, 0.7681, 0.3512, 0.5872, 0.3588, 0.6499, 0.3139, 0.7681, 0.3079, 0.6146, 0.3774, 0.3713, 0.3715, 0.3059, 0.3418, 0.1738, 0.3532, 0.2886, 0.3829, 0.4321, 0.3774, 0.3713, 0.3532, 0.2886, 0.3572, 0.4158, 0.3715, 0.3059, 0.3651, 0.2354, 0.3306, 0.1623, 0.3418, 0.1738, 0.3795, 0.5357, 0.3829, 0.4321, 0.3572, 0.4158, 0.357, 0.5576, 0.3657, 0.7077, 0.3722, 0.7611, 0.3407, 0.8312, 0.3291, 0.8605, 0.3561, 0.4624, 0.3512, 0.5872, 0.3079, 0.6146, 0.3084, 0.4314, 0.3407, 0.8312, 0.35, 0.7403, 0.35, 0.7403, 0.3407, 0.8312, 0.3532, 0.2886, 0.3418, 0.1738, 0.3418, 0.1738, 0.3532, 0.2886, 0.3191, 0.2268, 0.3084, 0.4314, 0.3084, 0.4314, 0.3191, 0.2268, 0.3418, 0.1738, 0.3306, 0.1623, 0.3306, 0.1623, 0.3418, 0.1738, 0.3084, 0.4314, 0.3079, 0.6146, 0.3079, 0.6146, 0.3084, 0.4314, 0.3079, 0.6146, 0.3139, 0.7681, 0.3139, 0.7681, 0.3079, 0.6146, 0.3139, 0.7681, 0.3291, 0.8605, 0.3291, 0.8605, 0.3139, 0.7681, 0.3572, 0.4158, 0.3532, 0.2886, 0.3532, 0.2886, 0.3572, 0.4158, 0.357, 0.5576, 0.3572, 0.4158, 0.3572, 0.4158, 0.357, 0.5576, 0.3306, 0.1623, 0.3191, 0.2268, 0.3191, 0.2268, 0.3306, 0.1623, 0.35, 0.7403, 0.357, 0.5576, 0.357, 0.5576, 0.35, 0.7403, 0.3291, 0.8605, 0.3407, 0.8312, 0.3407, 0.8312, 0.3291, 0.8605, 0.3407, 0.8312, 0.35, 0.7403, 0.1099, 0.7428, 0.08737, 0.8331, 0.3532, 0.2886, 0.3418, 0.1738, 0.09483, 0.1806, 0.1207, 0.2943, 0.3191, 0.2268, 0.3084, 0.4314, 0.0151, 0.4372, 0.04166, 0.234, 0.3418, 0.1738, 0.3306, 0.1623, 0.06879, 0.1696, 0.09483, 0.1806, 0.3084, 0.4314, 0.3079, 0.6146, 0.01247, 0.6188, 0.0151, 0.4372, 0.3079, 0.6146, 0.3139, 0.7681, 0.02546, 0.7709, 0.01247, 0.6188, 0.3139, 0.7681, 0.3291, 0.8605, 0.06015, 0.8624, 0.02546, 0.7709, 0.3572, 0.4158, 0.3532, 0.2886, 0.1207, 0.2943, 0.129, 0.4205, 0.357, 0.5576, 0.3572, 0.4158, 0.129, 0.4205, 0.1276, 0.5613, 0.3306, 0.1623, 0.3191, 0.2268, 0.04166, 0.234, 0.06879, 0.1696, 0.35, 0.7403, 0.357, 0.5576, 0.1276, 0.5613, 0.1099, 0.7428, 0.3291, 0.8605, 0.3407, 0.8312, 0.08737, 0.8331, 0.06015, 0.8624, 0.08496, 0.7074, 0.06543, 0.7797, 0.06563, 0.7864, 0.08566, 0.7119, 0.02661, 0.2817, 0.04938, 0.2271, 0.04918, 0.22, 0.02571, 0.2759, 0.06543, 0.7797, 0.0423, 0.8007, 0.04184, 0.8084, 0.06563, 0.7864, 0.04938, 0.2271, 0.07171, 0.2334, 0.07212, 0.2269, 0.04918, 0.22, 0.01216, 0.7204, 0.001567, 0.5983, 0.0, 0.6008, 0.01095, 0.7266, 0.0423, 0.8007, 0.01216, 0.7204, 0.01095, 0.7266, 0.04184, 0.8084, 0.09536, 0.3294, 0.1026, 0.4338, 0.1036, 0.4322, 0.0962, 0.325, 0.07171, 0.2334, 0.09536, 0.3294, 0.0962, 0.325, 0.07212, 0.2269, 0.1026, 0.4338, 0.1013, 0.5509, 0.1023, 0.5523, 0.1036, 0.4322, 0.1013, 0.5509, 0.08496, 0.7074, 0.08566, 0.7119, 0.1023, 0.5523, 0.001567, 0.5983, 0.003722, 0.4536, 0.002231, 0.4516, 0.0, 0.6008, 0.003722, 0.4536, 0.02661, 0.2817, 0.02571, 0.2759, 0.002231, 0.4516, 0.08438, 0.7037, 0.06527, 0.7742, 0.06543, 0.7797, 0.08496, 0.7074, 0.02734, 0.2865, 0.04955, 0.2329, 0.04938, 0.2271, 0.02661, 0.2817, 0.06527, 0.7742, 0.04269, 0.7944, 0.0423, 0.8007, 0.06543, 0.7797, 0.04955, 0.2329, 0.07137, 0.2389, 0.07171, 0.2334, 0.04938, 0.2271, 0.01316, 0.7153, 0.002852, 0.5962, 0.001567, 0.5983, 0.01216, 0.7204, 0.04269, 0.7944, 0.01316, 0.7153, 0.01216, 0.7204, 0.0423, 0.8007, 0.09466, 0.333, 0.1018, 0.4352, 0.1026, 0.4338, 0.09536, 0.3294, 0.07137, 0.2389, 0.09466, 0.333, 0.09536, 0.3294, 0.07171, 0.2334, 0.1018, 0.4352, 0.1005, 0.5498, 0.1013, 0.5509, 0.1026, 0.4338, 0.1005, 0.5498, 0.08438, 0.7037, 0.08496, 0.7074, 0.1013, 0.5509, 0.002852, 0.5962, 0.004945, 0.4551, 0.003722, 0.4536, 0.001567, 0.5983, 0.004945, 0.4551, 0.02734, 0.2865, 0.02661, 0.2817, 0.003722, 0.4536, 0.4465, 0.551, 0.444, 0.7161, 0.5169, 0.7467, 0.5162, 0.5215, 0.5162, 0.5215, 0.5169, 0.7467, 0.5976, 0.7458, 0.5925, 0.5202, 0.4487, 0.4063, 0.4465, 0.551, 0.5162, 0.5215, 0.5172, 0.3321, 0.5172, 0.3321, 0.5162, 0.5215, 0.5925, 0.5202, 0.5865, 0.3305, 0.6919, 0.2479, 0.7016, 0.432, 0.6102, 0.4689, 0.6032, 0.2189, 0.6032, 0.2189, 0.6102, 0.4689, 0.5132, 0.4707, 0.5126, 0.2213, 0.6833, 0.08535, 0.6919, 0.2479, 0.6032, 0.2189, 0.5963, 0.006793, 0.5963, 0.006793, 0.6032, 0.2189, 0.5126, 0.2213, 0.5131, 0.009497, 0.7049, 0.7336, 0.6944, 0.8192, 0.6444, 0.9289, 0.6518, 0.8486, 0.4765, 0.8498, 0.6518, 0.8486, 0.6259, 0.117, 0.4814, 0.1212, 0.7169, 0.6361, 0.7049, 0.7336, 0.6518, 0.8486, 0.6183, 0.757, 0.6183, 0.757, 0.6518, 0.8486, 0.4765, 0.8498, 0.5138, 0.758, 0.6706, 0.3012, 0.6783, 0.1974, 0.6259, 0.117, 0.6211, 0.2226, 0.4802, 0.9297, 0.4765, 0.8498, 0.4814, 0.1212, 0.4842, 0.2262, 0.6637, 0.3944, 0.6706, 0.3012, 0.6211, 0.2226, 0.5878, 0.3183, 0.5878, 0.3183, 0.6211, 0.2226, 0.4842, 0.2262, 0.5156, 0.32, 0.7016, 0.432, 0.712, 0.6304, 0.6168, 0.7468, 0.6102, 0.4689, 0.6102, 0.4689, 0.6168, 0.7468, 0.515, 0.7479, 0.5132, 0.4707, 0.6783, 0.1974, 0.687, 0.08099, 0.5971, 0.0, 0.6259, 0.117, 0.6259, 0.117, 0.5971, 0.0, 0.5121, 0.002778, 0.4814, 0.1212, 0.444, 0.7161, 0.4414, 0.8865, 0.5195, 0.983, 0.5169, 0.7467, 0.5169, 0.7467, 0.5195, 0.983, 0.6012, 0.9827, 0.5976, 0.7458, 0.6944, 0.8192, 0.6852, 0.8947, 0.6034, 0.9998, 0.6444, 0.9289, 0.6444, 0.9289, 0.6034, 0.9998, 0.5177, 1.0, 0.4802, 0.9297, 0.6518, 0.8486, 0.6444, 0.9289, 0.6211, 0.2226, 0.6259, 0.117, 0.6444, 0.9289, 0.4802, 0.9297, 0.4842, 0.2262, 0.6211, 0.2226, 0.6211, 0.2226, 0.4842, 0.2262, 0.4842, 0.2262, 0.6211, 0.2226, 0.4814, 0.1212, 0.6259, 0.117, 0.6259, 0.117, 0.4814, 0.1212, 0.6518, 0.8486, 0.4765, 0.8498, 0.4765, 0.8498, 0.6518, 0.8486, 0.4802, 0.9297, 0.6444, 0.9289, 0.6444, 0.9289, 0.4802, 0.9297, 0.6444, 0.9289, 0.6518, 0.8486, 0.6518, 0.8486, 0.6444, 0.9289, 0.4765, 0.8498, 0.4802, 0.9297, 0.4802, 0.9297, 0.4765, 0.8498, 0.6259, 0.117, 0.6211, 0.2226, 0.6211, 0.2226, 0.6259, 0.117, 0.4842, 0.2262, 0.4814, 0.1212, 0.4814, 0.1212, 0.4842, 0.2262, 0.6952, 0.2478, 0.6863, 0.08183, 0.687, 0.08099, 0.696, 0.2478, 0.4264, 0.08967, 0.4226, 0.2547, 0.4218, 0.2547, 0.4256, 0.08887, 0.4137, 0.639, 0.514, 0.756, 0.5138, 0.758, 0.4128, 0.6402, 0.6863, 0.08183, 0.597, 0.001312, 0.5971, 0.0, 0.687, 0.08099, 0.7159, 0.635, 0.7051, 0.4319, 0.7059, 0.4319, 0.7169, 0.6361, 0.7051, 0.4319, 0.6952, 0.2478, 0.696, 0.2478, 0.7059, 0.4319, 0.4184, 0.4375, 0.4137, 0.639, 0.4128, 0.6402, 0.4175, 0.4375, 0.4226, 0.2547, 0.4184, 0.4375, 0.4175, 0.4375, 0.4218, 0.2547, 0.618, 0.755, 0.7159, 0.635, 0.7169, 0.6361, 0.6183, 0.757, 0.514, 0.756, 0.618, 0.755, 0.6183, 0.757, 0.5138, 0.758, 0.5123, 0.004076, 0.4264, 0.08967, 0.4256, 0.08887, 0.5121, 0.002778, 0.597, 0.001312, 0.5123, 0.004076, 0.5121, 0.002778, 0.5971, 0.0, 0.6919, 0.2479, 0.6833, 0.08535, 0.6863, 0.08183, 0.6952, 0.2478, 0.4294, 0.09298, 0.4258, 0.2546, 0.4226, 0.2547, 0.4264, 0.08967, 0.4174, 0.6344, 0.515, 0.7479, 0.514, 0.756, 0.4137, 0.639, 0.6833, 0.08535, 0.5963, 0.006793, 0.597, 0.001312, 0.6863, 0.08183, 0.712, 0.6304, 0.7016, 0.432, 0.7051, 0.4319, 0.7159, 0.635, 0.7016, 0.432, 0.6919, 0.2479, 0.6952, 0.2478, 0.7051, 0.4319, 0.4218, 0.4374, 0.4174, 0.6344, 0.4137, 0.639, 0.4184, 0.4375, 0.4258, 0.2546, 0.4218, 0.4374, 0.4184, 0.4375, 0.4226, 0.2547, 0.6168, 0.7468, 0.712, 0.6304, 0.7159, 0.635, 0.618, 0.755, 0.515, 0.7479, 0.6168, 0.7468, 0.618, 0.755, 0.514, 0.756, 0.5131, 0.009497, 0.4294, 0.09298, 0.4264, 0.08967, 0.5123, 0.004076, 0.5963, 0.006793, 0.5131, 0.009497, 0.5123, 0.004076, 0.597, 0.001312, 0.4479, 0.4055, 0.5171, 0.3307, 0.5156, 0.32, 0.4425, 0.3989, 0.4406, 0.8876, 0.4432, 0.7162, 0.4371, 0.7162, 0.4341, 0.8961, 0.6583, 0.4012, 0.6644, 0.5474, 0.6702, 0.5474, 0.6637, 0.3944, 0.6784, 0.8862, 0.6015, 0.9847, 0.6034, 0.9998, 0.6852, 0.8947, 0.4457, 0.551, 0.4479, 0.4055, 0.4425, 0.3989, 0.4399, 0.5511, 0.4432, 0.7162, 0.4457, 0.551, 0.4399, 0.5511, 0.4371, 0.7162, 0.6712, 0.7136, 0.6784, 0.8862, 0.6852, 0.8947, 0.6774, 0.7135, 0.6644, 0.5474, 0.6712, 0.7136, 0.6774, 0.7135, 0.6702, 0.5474, 0.5867, 0.3291, 0.6583, 0.4012, 0.6637, 0.3944, 0.5878, 0.3183, 0.5171, 0.3307, 0.5867, 0.3291, 0.5878, 0.3183, 0.5156, 0.32, 0.5193, 0.985, 0.4406, 0.8876, 0.4341, 0.8961, 0.5177, 1.0, 0.6015, 0.9847, 0.5193, 0.985, 0.5177, 1.0, 0.6034, 0.9998, 0.4487, 0.4063, 0.5172, 0.3321, 0.5171, 0.3307, 0.4479, 0.4055, 0.4414, 0.8865, 0.444, 0.7161, 0.4432, 0.7162, 0.4406, 0.8876, 0.6576, 0.4021, 0.6636, 0.5475, 0.6644, 0.5474, 0.6583, 0.4012, 0.6775, 0.885, 0.6012, 0.9827, 0.6015, 0.9847, 0.6784, 0.8862, 0.4465, 0.551, 0.4487, 0.4063, 0.4479, 0.4055, 0.4457, 0.551, 0.444, 0.7161, 0.4465, 0.551, 0.4457, 0.551, 0.4432, 0.7162, 0.6704, 0.7136, 0.6775, 0.885, 0.6784, 0.8862, 0.6712, 0.7136, 0.6636, 0.5475, 0.6704, 0.7136, 0.6712, 0.7136, 0.6644, 0.5474, 0.5865, 0.3305, 0.6576, 0.4021, 0.6583, 0.4012, 0.5867, 0.3291, 0.5172, 0.3321, 0.5865, 0.3305, 0.5867, 0.3291, 0.5171, 0.3307, 0.5195, 0.983, 0.4414, 0.8865, 0.4406, 0.8876, 0.5193, 0.985, 0.6012, 0.9827, 0.5195, 0.983, 0.5193, 0.985, 0.6015, 0.9847])
me_cube.materials.append(mat_smooth)
me_cube.materials.append(mat_rough)
me_cube.use_remesh_preserve_volume = False
me_cube.use_remesh_preserve_attributes = False
me_cube.use_mirror_vertex_groups = False
me_cube.update()
me_cylinder_004 = bpy.data.meshes.new('Cylinder.004')
me_cylinder_004.from_pydata([(-5.226e-08, 1.139, -1.0), (0.0, 1.0, 1.0), (0.2222, 1.117, -1.0), (0.1951, 0.9808, 1.0), (0.436, 1.052, -1.0), (0.3827, 0.9239, 1.0), (0.6329, 0.9472, -1.0), (0.5556, 0.8315, 1.0), (0.8055, 0.8055, -1.0), (0.7071, 0.7071, 1.0), (0.9472, 0.6329, -1.0), (0.8315, 0.5556, 1.0), (1.052, 0.436, -1.0), (0.9239, 0.3827, 1.0), (1.117, 0.2222, -1.0), (0.9808, 0.1951, 1.0), (1.139, 5.239e-09, -1.0), (1.0, 7.55e-08, 1.0), (1.117, -0.2222, -1.0), (0.9808, -0.1951, 1.0), (1.052, -0.436, -1.0), (0.9239, -0.3827, 1.0), (0.9472, -0.6329, -1.0), (0.8315, -0.5556, 1.0), (0.8055, -0.8055, -1.0), (0.7071, -0.7071, 1.0), (0.6329, -0.9472, -1.0), (0.5556, -0.8315, 1.0), (0.436, -1.052, -1.0), (0.3827, -0.9239, 1.0), (0.2222, -1.117, -1.0), (0.1951, -0.9808, 1.0), (-4.005e-07, -1.139, -1.0), (-3.258e-07, -1.0, 1.0), (-0.2222, -1.117, -1.0), (-0.1951, -0.9808, 1.0), (-0.436, -1.052, -1.0), (-0.3827, -0.9239, 1.0), (-0.6329, -0.9472, -1.0), (-0.5556, -0.8315, 1.0), (-0.8055, -0.8055, -1.0), (-0.7071, -0.7071, 1.0), (-0.9472, -0.6329, -1.0), (-0.8315, -0.5556, 1.0), (-1.052, -0.436, -1.0), (-0.9239, -0.3827, 1.0), (-1.117, -0.2222, -1.0), (-0.9808, -0.1951, 1.0), (-1.139, 1.028e-06, -1.0), (-1.0, 9.656e-07, 1.0), (-1.117, 0.2222, -1.0), (-0.9808, 0.1951, 1.0), (-1.052, 0.436, -1.0), (-0.9239, 0.3827, 1.0), (-0.9472, 0.6329, -1.0), (-0.8315, 0.5556, 1.0), (-0.8055, 0.8055, -1.0), (-0.7071, 0.7071, 1.0), (-0.6329, 0.9472, -1.0), (-0.5556, 0.8315, 1.0), (-0.436, 1.052, -1.0), (-0.3827, 0.9239, 1.0), (-0.2222, 1.117, -1.0), (-0.1951, 0.9808, 1.0), (0.0, 1.0, -0.7143), (1.015e-08, 0.9112, -0.4286), (0.0, 1.0, -0.1429), (3.396e-08, 0.7029, 0.1429), (0.0, 1.0, 0.4286), (3.886e-08, 0.66, 0.6278), (0.1288, 0.6473, 0.6278), (0.1951, 0.9808, 0.4286), (0.1371, 0.6894, 0.1429), (0.1951, 0.9808, -0.1429), (0.1778, 0.8937, -0.4286), (0.1951, 0.9808, -0.7143), (0.2526, 0.6097, 0.6278), (0.3827, 0.9239, 0.4286), (0.269, 0.6494, 0.1429), (0.3827, 0.9239, -0.1429), (0.3487, 0.8418, -0.4286), (0.3827, 0.9239, -0.7143), (0.3667, 0.5488, 0.6278), (0.5556, 0.8315, 0.4286), (0.3905, 0.5844, 0.1429), (0.5556, 0.8315, -0.1429), (0.5062, 0.7576, -0.4286), (0.5556, 0.8315, -0.7143), (0.4667, 0.4667, 0.6278), (0.7071, 0.7071, 0.4286), (0.497, 0.497, 0.1429), (0.7071, 0.7071, -0.1429), (0.6443, 0.6443, -0.4286), (0.7071, 0.7071, -0.7143), (0.5488, 0.3667, 0.6278), (0.8315, 0.5556, 0.4286), (0.5844, 0.3905, 0.1429), (0.8315, 0.5556, -0.1429), (0.7576, 0.5062, -0.4286), (0.8315, 0.5556, -0.7143), (0.6097, 0.2526, 0.6278), (0.9239, 0.3827, 0.4286), (0.6494, 0.269, 0.1429), (0.9239, 0.3827, -0.1429), (0.8418, 0.3487, -0.4286), (0.9239, 0.3827, -0.7143), (0.6473, 0.1288, 0.6278), (0.9808, 0.1951, 0.4286), (0.6894, 0.1371, 0.1429), (0.9808, 0.1951, -0.1429), (0.8937, 0.1778, -0.4286), (0.9808, 0.1951, -0.7143), (0.66, 1.584e-07, 0.6278), (1.0, 7.55e-08, 0.4286), (0.7029, 1.479e-07, 0.1429), (1.0, 7.55e-08, -0.1429), (0.9112, 9.714e-08, -0.4286), (1.0, 7.55e-08, -0.7143), (0.6473, -0.1288, 0.6278), (0.9808, -0.1951, 0.4286), (0.6894, -0.1371, 0.1429), (0.9808, -0.1951, -0.1429), (0.8937, -0.1778, -0.4286), (0.9808, -0.1951, -0.7143), (0.6097, -0.2526, 0.6278), (0.9239, -0.3827, 0.4286), (0.6494, -0.269, 0.1429), (0.9239, -0.3827, -0.1429), (0.8418, -0.3487, -0.4286), (0.9239, -0.3827, -0.7143), (0.5488, -0.3667, 0.6278), (0.8315, -0.5556, 0.4286), (0.5844, -0.3905, 0.1429), (0.8315, -0.5556, -0.1429), (0.7576, -0.5062, -0.4286), (0.8315, -0.5556, -0.7143), (0.4667, -0.4667, 0.6278), (0.7071, -0.7071, 0.4286), (0.497, -0.497, 0.1429), (0.7071, -0.7071, -0.1429), (0.6443, -0.6443, -0.4286), (0.7071, -0.7071, -0.7143), (0.3667, -0.5488, 0.6278), (0.5556, -0.8315, 0.4286), (0.3905, -0.5844, 0.1429), (0.5556, -0.8315, -0.1429), (0.5062, -0.7576, -0.4286), (0.5556, -0.8315, -0.7143), (0.2526, -0.6097, 0.6278), (0.3827, -0.9239, 0.4286), (0.269, -0.6494, 0.1429), (0.3827, -0.9239, -0.1429), (0.3487, -0.8418, -0.4286), (0.3827, -0.9239, -0.7143), (0.1288, -0.6473, 0.6278), (0.1951, -0.9808, 0.4286), (0.1371, -0.6894, 0.1429), (0.1951, -0.9808, -0.1429), (0.1778, -0.8937, -0.4286), (0.1951, -0.9808, -0.7143), (-1.762e-07, -0.66, 0.6278), (-3.258e-07, -1.0, 0.4286), (-1.951e-07, -0.7029, 0.1429), (-3.258e-07, -1.0, -0.1429), (-2.868e-07, -0.9112, -0.4286), (-3.258e-07, -1.0, -0.7143), (-0.1288, -0.6473, 0.6278), (-0.1951, -0.9808, 0.4286), (-0.1371, -0.6894, 0.1429), (-0.1951, -0.9808, -0.1429), (-0.1778, -0.8937, -0.4286), (-0.1951, -0.9808, -0.7143), (-0.2526, -0.6097, 0.6278), (-0.3827, -0.9239, 0.4286), (-0.269, -0.6494, 0.1429), (-0.3827, -0.9239, -0.1429), (-0.3487, -0.8418, -0.4286), (-0.3827, -0.9239, -0.7143), (-0.3667, -0.5488, 0.6278), (-0.5556, -0.8315, 0.4286), (-0.3905, -0.5844, 0.1429), (-0.5556, -0.8315, -0.1429), (-0.5062, -0.7576, -0.4286), (-0.5556, -0.8315, -0.7143), (-0.4667, -0.4667, 0.6278), (-0.7071, -0.7071, 0.4286), (-0.497, -0.497, 0.1429), (-0.7071, -0.7071, -0.1429), (-0.6443, -0.6443, -0.4286), (-0.7071, -0.7071, -0.7143), (-0.5488, -0.3667, 0.6278), (-0.8315, -0.5556, 0.4286), (-0.5844, -0.3905, 0.1429), (-0.8315, -0.5556, -0.1429), (-0.7576, -0.5062, -0.4286), (-0.8315, -0.5556, -0.7143), (-0.6097, -0.2526, 0.6278), (-0.9239, -0.3827, 0.4286), (-0.6494, -0.269, 0.1429), (-0.9239, -0.3827, -0.1429), (-0.8418, -0.3487, -0.4286), (-0.9239, -0.3827, -0.7143), (-0.6473, -0.1288, 0.6278), (-0.9808, -0.1951, 0.4286), (-0.6894, -0.1371, 0.1429), (-0.9808, -0.1951, -0.1429), (-0.8937, -0.1778, -0.4286), (-0.9808, -0.1951, -0.7143), (-0.66, 7.458e-07, 0.6278), (-1.0, 9.656e-07, 0.4286), (-0.7029, 7.736e-07, 0.1429), (-1.0, 9.656e-07, -0.1429), (-0.9112, 9.082e-07, -0.4286), (-1.0, 9.656e-07, -0.7143), (-0.6473, 0.1288, 0.6278), (-0.9808, 0.1951, 0.4286), (-0.6894, 0.1371, 0.1429), (-0.9808, 0.1951, -0.1429), (-0.8937, 0.1778, -0.4286), (-0.9808, 0.1951, -0.7143), (-0.6097, 0.2526, 0.6278), (-0.9239, 0.3827, 0.4286), (-0.6494, 0.269, 0.1429), (-0.9239, 0.3827, -0.1429), (-0.8418, 0.3487, -0.4286), (-0.9239, 0.3827, -0.7143), (-0.5488, 0.3667, 0.6278), (-0.8315, 0.5556, 0.4286), (-0.5844, 0.3905, 0.1429), (-0.8315, 0.5556, -0.1429), (-0.7576, 0.5062, -0.4286), (-0.8315, 0.5556, -0.7143), (-0.4667, 0.4667, 0.6278), (-0.7071, 0.7071, 0.4286), (-0.497, 0.497, 0.1429), (-0.7071, 0.7071, -0.1429), (-0.6443, 0.6443, -0.4286), (-0.7071, 0.7071, -0.7143), (-0.3667, 0.5488, 0.6278), (-0.5556, 0.8315, 0.4286), (-0.3905, 0.5844, 0.1429), (-0.5556, 0.8315, -0.1429), (-0.5062, 0.7576, -0.4286), (-0.5556, 0.8315, -0.7143), (-0.2526, 0.6097, 0.6278), (-0.3827, 0.9239, 0.4286), (-0.269, 0.6494, 0.1429), (-0.3827, 0.9239, -0.1429), (-0.3487, 0.8418, -0.4286), (-0.3827, 0.9239, -0.7143), (-0.1288, 0.6473, 0.6278), (-0.1951, 0.9808, 0.4286), (-0.1371, 0.6894, 0.1429), (-0.1951, 0.9808, -0.1429), (-0.1778, 0.8937, -0.4286), (-0.1951, 0.9808, -0.7143), (-2.431e-08, 1.213, -1.0), (0.2366, 1.189, -1.0), (0.4641, 1.12, -1.0), (0.6737, 1.008, -1.0), (0.8575, 0.8575, -1.0), (1.008, 0.6737, -1.0), (1.12, 0.4641, -1.0), (1.189, 0.2366, -1.0), (1.213, 2.367e-08, -1.0), (1.189, -0.2366, -1.0), (1.12, -0.4641, -1.0), (1.008, -0.6737, -1.0), (0.8575, -0.8575, -1.0), (0.6737, -1.008, -1.0), (0.4641, -1.12, -1.0), (0.2366, -1.189, -1.0), (-4.194e-07, -1.213, -1.0), (-0.2366, -1.189, -1.0), (-0.4641, -1.12, -1.0), (-0.6737, -1.008, -1.0), (-0.8575, -0.8575, -1.0), (-1.008, -0.6737, -1.0), (-1.12, -0.4641, -1.0), (-1.189, -0.2366, -1.0), (-1.213, 1.103e-06, -1.0), (-1.189, 0.2366, -1.0), (-1.12, 0.4641, -1.0), (-1.008, 0.6737, -1.0), (-0.8575, 0.8575, -1.0), (-0.6737, 1.008, -1.0), (-0.4641, 1.12, -1.0), (-0.2366, 1.189, -1.0), (-2.431e-08, 1.213, -1.0), (0.2366, 1.189, -1.0), (0.4641, 1.12, -1.0), (0.6737, 1.008, -1.0), (0.8575, 0.8575, -1.0), (1.008, 0.6737, -1.0), (1.12, 0.4641, -1.0), (1.189, 0.2366, -1.0), (1.213, 2.367e-08, -1.0), (1.189, -0.2366, -1.0), (1.12, -0.4641, -1.0), (1.008, -0.6737, -1.0), (0.8575, -0.8575, -1.0), (0.6737, -1.008, -1.0), (0.4641, -1.12, -1.0), (0.2366, -1.189, -1.0), (-4.194e-07, -1.213, -1.0), (-0.2366, -1.189, -1.0), (-0.4641, -1.12, -1.0), (-0.6737, -1.008, -1.0), (-0.8575, -0.8575, -1.0), (-1.008, -0.6737, -1.0), (-1.12, -0.4641, -1.0), (-1.189, -0.2366, -1.0), (-1.213, 1.103e-06, -1.0), (-1.189, 0.2366, -1.0), (-1.12, 0.4641, -1.0), (-1.008, 0.6737, -1.0), (-0.8575, 0.8575, -1.0), (-0.6737, 1.008, -1.0), (-0.4641, 1.12, -1.0), (-0.2366, 1.189, -1.0), (-3.352e-08, 1.188, -1.0), (0.2317, 1.165, -1.0), (0.4546, 1.097, -1.0), (0.6599, 0.9876, -1.0), (0.8399, 0.8399, -1.0), (0.9876, 0.6599, -1.0), (1.097, 0.4546, -1.0), (1.165, 0.2317, -1.0), (1.188, 1.743e-08, -1.0), (1.165, -0.2317, -1.0), (1.097, -0.4546, -1.0), (0.9876, -0.6599, -1.0), (0.8399, -0.8399, -1.0), (0.6599, -0.9876, -1.0), (0.4546, -1.097, -1.0), (0.2317, -1.165, -1.0), (-4.132e-07, -1.188, -1.0), (-0.2317, -1.165, -1.0), (-0.4546, -1.097, -1.0), (-0.6599, -0.9876, -1.0), (-0.8399, -0.8399, -1.0), (-0.9876, -0.6599, -1.0), (-1.097, -0.4546, -1.0), (-1.165, -0.2317, -1.0), (-1.188, 1.078e-06, -1.0), (-1.165, 0.2317, -1.0), (-1.097, 0.4546, -1.0), (-0.9876, 0.6599, -1.0), (-0.8399, 0.8399, -1.0), (-0.6599, 0.9876, -1.0), (-0.4546, 1.097, -1.0), (-0.2317, 1.165, -1.0), (0.2338, 1.175, -0.9809), (0.4586, 1.107, -0.9809), (0.6658, 0.9965, -0.9809), (0.8474, 0.8474, -0.9809), (0.9965, 0.6658, -0.9809), (1.107, 0.4586, -0.9809), (1.175, 0.2338, -0.9809), (1.198, 2.713e-08, -0.9809), (1.175, -0.2338, -0.9809), (1.107, -0.4586, -0.9809), (0.9965, -0.6658, -0.9809), (0.8474, -0.8474, -0.9809), (0.6658, -0.9965, -0.9809), (0.4586, -1.107, -0.9809), (0.2338, -1.175, -0.9809), (-4.132e-07, -1.198, -0.9809), (-0.2338, -1.175, -0.9809), (-0.4586, -1.107, -0.9809), (-0.6658, -0.9965, -0.9809), (-0.8474, -0.8474, -0.9809), (-0.9965, -0.6658, -0.9809), (-1.107, -0.4586, -0.9809), (-1.175, -0.2338, -0.9809), (-1.198, 1.094e-06, -0.9809), (-1.175, 0.2338, -0.9809), (-1.107, 0.4586, -0.9809), (-0.9965, 0.6658, -0.9809), (-0.8474, 0.8474, -0.9809), (-0.6658, 0.9965, -0.9809), (-0.4586, 1.107, -0.9809), (-0.2338, 1.175, -0.9809), (-2.268e-08, 1.198, -0.9809), (-5.226e-08, 1.139, -1.0), (0.2222, 1.117, -1.0), (0.436, 1.052, -1.0), (0.6329, 0.9472, -1.0), (0.8055, 0.8055, -1.0), (0.9472, 0.6329, -1.0), (1.052, 0.436, -1.0), (1.117, 0.2222, -1.0), (1.139, 5.239e-09, -1.0), (1.117, -0.2222, -1.0), (1.052, -0.436, -1.0), (0.9472, -0.6329, -1.0), (0.8055, -0.8055, -1.0), (0.6329, -0.9472, -1.0), (0.436, -1.052, -1.0), (0.2222, -1.117, -1.0), (-4.005e-07, -1.139, -1.0), (-0.2222, -1.117, -1.0), (-0.436, -1.052, -1.0), (-0.6329, -0.9472, -1.0), (-0.8055, -0.8055, -1.0), (-0.9472, -0.6329, -1.0), (-1.052, -0.436, -1.0), (-1.117, -0.2222, -1.0), (-1.139, 1.028e-06, -1.0), (-1.117, 0.2222, -1.0), (-1.052, 0.436, -1.0), (-0.9472, 0.6329, -1.0), (-0.8055, 0.8055, -1.0), (-0.6329, 0.9472, -1.0), (-0.436, 1.052, -1.0), (-0.2222, 1.117, -1.0), (-6.99e-08, 1.139, -1.01), (0.2222, 1.117, -1.01), (0.436, 1.052, -1.01), (0.6329, 0.9472, -1.01), (0.8055, 0.8055, -1.01), (0.9472, 0.6329, -1.01), (1.052, 0.436, -1.01), (1.117, 0.2222, -1.01), (1.139, 5.239e-09, -1.01), (1.117, -0.2222, -1.01), (1.052, -0.436, -1.01), (0.9472, -0.6329, -1.01), (0.8055, -0.8055, -1.01), (0.6329, -0.9472, -1.01), (0.436, -1.052, -1.01), (0.2222, -1.117, -1.01), (-4.181e-07, -1.139, -1.01), (-0.2222, -1.117, -1.01), (-0.436, -1.052, -1.01), (-0.6329, -0.9472, -1.01), (-0.8055, -0.8055, -1.01), (-0.9472, -0.6329, -1.01), (-1.052, -0.436, -1.01), (-1.117, -0.2222, -1.01), (-1.139, 1.028e-06, -1.01), (-1.117, 0.2222, -1.01), (-1.052, 0.436, -1.01), (-0.9472, 0.6329, -1.01), (-0.8055, 0.8055, -1.01), (-0.6329, 0.9472, -1.01), (-0.436, 1.052, -1.01), (-0.2222, 1.117, -1.01)], [], [(69, 1, 3, 70), (70, 3, 5, 76), (76, 5, 7, 82), (82, 7, 9, 88), (88, 9, 11, 94), (94, 11, 13, 100), (100, 13, 15, 106), (106, 15, 17, 112), (112, 17, 19, 118), (118, 19, 21, 124), (124, 21, 23, 130), (130, 23, 25, 136), (136, 25, 27, 142), (142, 27, 29, 148), (148, 29, 31, 154), (154, 31, 33, 160), (160, 33, 35, 166), (166, 35, 37, 172), (172, 37, 39, 178), (178, 39, 41, 184), (184, 41, 43, 190), (190, 43, 45, 196), (196, 45, 47, 202), (202, 47, 49, 208), (208, 49, 51, 214), (214, 51, 53, 220), (220, 53, 55, 226), (226, 55, 57, 232), (232, 57, 59, 238), (238, 59, 61, 244), (3, 1, 63, 61, 59, 57, 55, 53, 51, 49, 47, 45, 43, 41, 39, 37, 35, 33, 31, 29, 27, 25, 23, 21, 19, 17, 15, 13, 11, 9, 7, 5), (244, 61, 63, 250), (250, 63, 1, 69), (32, 34, 401, 400), (382, 255, 64, 383), (255, 254, 65, 64), (254, 253, 66, 65), (253, 252, 67, 66), (252, 251, 68, 67), (251, 250, 69, 68), (381, 249, 255, 382), (249, 248, 254, 255), (248, 247, 253, 254), (247, 246, 252, 253), (246, 245, 251, 252), (245, 244, 250, 251), (380, 243, 249, 381), (243, 242, 248, 249), (242, 241, 247, 248), (241, 240, 246, 247), (240, 239, 245, 246), (239, 238, 244, 245), (379, 237, 243, 380), (237, 236, 242, 243), (236, 235, 241, 242), (235, 234, 240, 241), (234, 233, 239, 240), (233, 232, 238, 239), (378, 231, 237, 379), (231, 230, 236, 237), (230, 229, 235, 236), (229, 228, 234, 235), (228, 227, 233, 234), (227, 226, 232, 233), (377, 225, 231, 378), (225, 224, 230, 231), (224, 223, 229, 230), (223, 222, 228, 229), (222, 221, 227, 228), (221, 220, 226, 227), (376, 219, 225, 377), (219, 218, 224, 225), (218, 217, 223, 224), (217, 216, 222, 223), (216, 215, 221, 222), (215, 214, 220, 221), (375, 213, 219, 376), (213, 212, 218, 219), (212, 211, 217, 218), (211, 210, 216, 217), (210, 209, 215, 216), (209, 208, 214, 215), (374, 207, 213, 375), (207, 206, 212, 213), (206, 205, 211, 212), (205, 204, 210, 211), (204, 203, 209, 210), (203, 202, 208, 209), (373, 201, 207, 374), (201, 200, 206, 207), (200, 199, 205, 206), (199, 198, 204, 205), (198, 197, 203, 204), (197, 196, 202, 203), (372, 195, 201, 373), (195, 194, 200, 201), (194, 193, 199, 200), (193, 192, 198, 199), (192, 191, 197, 198), (191, 190, 196, 197), (371, 189, 195, 372), (189, 188, 194, 195), (188, 187, 193, 194), (187, 186, 192, 193), (186, 185, 191, 192), (185, 184, 190, 191), (370, 183, 189, 371), (183, 182, 188, 189), (182, 181, 187, 188), (181, 180, 186, 187), (180, 179, 185, 186), (179, 178, 184, 185), (369, 177, 183, 370), (177, 176, 182, 183), (176, 175, 181, 182), (175, 174, 180, 181), (174, 173, 179, 180), (173, 172, 178, 179), (368, 171, 177, 369), (171, 170, 176, 177), (170, 169, 175, 176), (169, 168, 174, 175), (168, 167, 173, 174), (167, 166, 172, 173), (367, 165, 171, 368), (165, 164, 170, 171), (164, 163, 169, 170), (163, 162, 168, 169), (162, 161, 167, 168), (161, 160, 166, 167), (366, 159, 165, 367), (159, 158, 164, 165), (158, 157, 163, 164), (157, 156, 162, 163), (156, 155, 161, 162), (155, 154, 160, 161), (365, 153, 159, 366), (153, 152, 158, 159), (152, 151, 157, 158), (151, 150, 156, 157), (150, 149, 155, 156), (149, 148, 154, 155), (364, 147, 153, 365), (147, 146, 152, 153), (146, 145, 151, 152), (145, 144, 150, 151), (144, 143, 149, 150), (143, 142, 148, 149), (363, 141, 147, 364), (141, 140, 146, 147), (140, 139, 145, 146), (139, 138, 144, 145), (138, 137, 143, 144), (137, 136, 142, 143), (362, 135, 141, 363), (135, 134, 140, 141), (134, 133, 139, 140), (133, 132, 138, 139), (132, 131, 137, 138), (131, 130, 136, 137), (361, 129, 135, 362), (129, 128, 134, 135), (128, 127, 133, 134), (127, 126, 132, 133), (126, 125, 131, 132), (125, 124, 130, 131), (360, 123, 129, 361), (123, 122, 128, 129), (122, 121, 127, 128), (121, 120, 126, 127), (120, 119, 125, 126), (119, 118, 124, 125), (359, 117, 123, 360), (117, 116, 122, 123), (116, 115, 121, 122), (115, 114, 120, 121), (114, 113, 119, 120), (113, 112, 118, 119), (358, 111, 117, 359), (111, 110, 116, 117), (110, 109, 115, 116), (109, 108, 114, 115), (108, 107, 113, 114), (107, 106, 112, 113), (357, 105, 111, 358), (105, 104, 110, 111), (104, 103, 109, 110), (103, 102, 108, 109), (102, 101, 107, 108), (101, 100, 106, 107), (356, 99, 105, 357), (99, 98, 104, 105), (98, 97, 103, 104), (97, 96, 102, 103), (96, 95, 101, 102), (95, 94, 100, 101), (355, 93, 99, 356), (93, 92, 98, 99), (92, 91, 97, 98), (91, 90, 96, 97), (90, 89, 95, 96), (89, 88, 94, 95), (354, 87, 93, 355), (87, 86, 92, 93), (86, 85, 91, 92), (85, 84, 90, 91), (84, 83, 89, 90), (83, 82, 88, 89), (353, 81, 87, 354), (81, 80, 86, 87), (80, 79, 85, 86), (79, 78, 84, 85), (78, 77, 83, 84), (77, 76, 82, 83), (352, 75, 81, 353), (75, 74, 80, 81), (74, 73, 79, 80), (73, 72, 78, 79), (72, 71, 77, 78), (71, 70, 76, 77), (383, 64, 75, 352), (64, 65, 74, 75), (65, 66, 73, 74), (66, 67, 72, 73), (67, 68, 71, 72), (68, 69, 70, 71), (289, 288, 256, 257), (290, 289, 257, 258), (291, 290, 258, 259), (292, 291, 259, 260), (293, 292, 260, 261), (294, 293, 261, 262), (295, 294, 262, 263), (296, 295, 263, 264), (297, 296, 264, 265), (298, 297, 265, 266), (299, 298, 266, 267), (300, 299, 267, 268), (301, 300, 268, 269), (302, 301, 269, 270), (303, 302, 270, 271), (304, 303, 271, 272), (305, 304, 272, 273), (306, 305, 273, 274), (307, 306, 274, 275), (308, 307, 275, 276), (309, 308, 276, 277), (310, 309, 277, 278), (311, 310, 278, 279), (312, 311, 279, 280), (313, 312, 280, 281), (314, 313, 281, 282), (315, 314, 282, 283), (316, 315, 283, 284), (317, 316, 284, 285), (318, 317, 285, 286), (319, 318, 286, 287), (288, 319, 287, 256), (321, 320, 288, 289), (322, 321, 289, 290), (323, 322, 290, 291), (324, 323, 291, 292), (325, 324, 292, 293), (326, 325, 293, 294), (327, 326, 294, 295), (328, 327, 295, 296), (329, 328, 296, 297), (330, 329, 297, 298), (331, 330, 298, 299), (332, 331, 299, 300), (333, 332, 300, 301), (334, 333, 301, 302), (335, 334, 302, 303), (336, 335, 303, 304), (337, 336, 304, 305), (338, 337, 305, 306), (339, 338, 306, 307), (340, 339, 307, 308), (341, 340, 308, 309), (342, 341, 309, 310), (343, 342, 310, 311), (344, 343, 311, 312), (345, 344, 312, 313), (346, 345, 313, 314), (347, 346, 314, 315), (348, 347, 315, 316), (349, 348, 316, 317), (350, 349, 317, 318), (351, 350, 318, 319), (320, 351, 319, 288), (2, 0, 320, 321), (4, 2, 321, 322), (6, 4, 322, 323), (8, 6, 323, 324), (10, 8, 324, 325), (12, 10, 325, 326), (14, 12, 326, 327), (16, 14, 327, 328), (18, 16, 328, 329), (20, 18, 329, 330), (22, 20, 330, 331), (24, 22, 331, 332), (26, 24, 332, 333), (28, 26, 333, 334), (30, 28, 334, 335), (32, 30, 335, 336), (34, 32, 336, 337), (36, 34, 337, 338), (38, 36, 338, 339), (40, 38, 339, 340), (42, 40, 340, 341), (44, 42, 341, 342), (46, 44, 342, 343), (48, 46, 343, 344), (50, 48, 344, 345), (52, 50, 345, 346), (54, 52, 346, 347), (56, 54, 347, 348), (58, 56, 348, 349), (60, 58, 349, 350), (62, 60, 350, 351), (0, 62, 351, 320), (256, 383, 352, 257), (257, 352, 353, 258), (258, 353, 354, 259), (259, 354, 355, 260), (260, 355, 356, 261), (261, 356, 357, 262), (262, 357, 358, 263), (263, 358, 359, 264), (264, 359, 360, 265), (265, 360, 361, 266), (266, 361, 362, 267), (267, 362, 363, 268), (268, 363, 364, 269), (269, 364, 365, 270), (270, 365, 366, 271), (271, 366, 367, 272), (272, 367, 368, 273), (273, 368, 369, 274), (274, 369, 370, 275), (275, 370, 371, 276), (276, 371, 372, 277), (277, 372, 373, 278), (278, 373, 374, 279), (279, 374, 375, 280), (280, 375, 376, 281), (281, 376, 377, 282), (282, 377, 378, 283), (283, 378, 379, 284), (284, 379, 380, 285), (285, 380, 381, 286), (286, 381, 382, 287), (287, 382, 383, 256), (406, 407, 439, 438), (6, 8, 388, 387), (60, 62, 415, 414), (34, 36, 402, 401), (8, 10, 389, 388), (62, 0, 384, 415), (36, 38, 403, 402), (10, 12, 390, 389), (38, 40, 404, 403), (12, 14, 391, 390), (40, 42, 405, 404), (14, 16, 392, 391), (42, 44, 406, 405), (16, 18, 393, 392), (44, 46, 407, 406), (18, 20, 394, 393), (46, 48, 408, 407), (20, 22, 395, 394), (48, 50, 409, 408), (22, 24, 396, 395), (50, 52, 410, 409), (24, 26, 397, 396), (52, 54, 411, 410), (26, 28, 398, 397), (0, 2, 385, 384), (54, 56, 412, 411), (28, 30, 399, 398), (2, 4, 386, 385), (56, 58, 413, 412), (30, 32, 400, 399), (4, 6, 387, 386), (58, 60, 414, 413), (416, 417, 418, 419, 420, 421, 422, 423, 424, 425, 426, 427, 428, 429, 430, 431, 432, 433, 434, 435, 436, 437, 438, 439, 440, 441, 442, 443, 444, 445, 446, 447), (393, 394, 426, 425), (407, 408, 440, 439), (394, 395, 427, 426), (408, 409, 441, 440), (395, 396, 428, 427), (409, 410, 442, 441), (396, 397, 429, 428), (410, 411, 443, 442), (397, 398, 430, 429), (384, 385, 417, 416), (411, 412, 444, 443), (398, 399, 431, 430), (385, 386, 418, 417), (412, 413, 445, 444), (399, 400, 432, 431), (386, 387, 419, 418), (413, 414, 446, 445), (400, 401, 433, 432), (387, 388, 420, 419), (414, 415, 447, 446), (401, 402, 434, 433), (388, 389, 421, 420), (415, 384, 416, 447), (402, 403, 435, 434), (389, 390, 422, 421), (403, 404, 436, 435), (390, 391, 423, 422), (404, 405, 437, 436), (391, 392, 424, 423), (405, 406, 438, 437), (392, 393, 425, 424)])
me_cylinder_004.polygons.foreach_set('use_smooth', [True] * 418)
_uv = me_cylinder_004.uv_layers.new(name='UVMap')
_uv.uv.foreach_set('vector', [0.3098, 0.733, 0.3098, 0.8524, 0.3006, 0.8524, 0.3006, 0.733, 0.3006, 0.733, 0.3006, 0.8524, 0.2914, 0.8524, 0.2914, 0.733, 0.2914, 0.733, 0.2914, 0.8524, 0.2822, 0.8524, 0.2822, 0.733, 0.2822, 0.733, 0.2822, 0.8524, 0.273, 0.8524, 0.273, 0.733, 0.273, 0.733, 0.273, 0.8524, 0.2638, 0.8524, 0.2638, 0.733, 0.2638, 0.733, 0.2638, 0.8524, 0.2546, 0.8524, 0.2546, 0.733, 0.2546, 0.733, 0.2546, 0.8524, 0.2454, 0.8524, 0.2454, 0.733, 0.2454, 0.733, 0.2454, 0.8524, 0.2362, 0.8524, 0.2362, 0.733, 0.2362, 0.733, 0.2362, 0.8524, 0.2271, 0.8524, 0.2271, 0.733, 0.2271, 0.733, 0.2271, 0.8524, 0.2179, 0.8524, 0.2179, 0.733, 0.2179, 0.733, 0.2179, 0.8524, 0.2087, 0.8524, 0.2087, 0.733, 0.2087, 0.733, 0.2087, 0.8524, 0.1995, 0.8524, 0.1995, 0.733, 0.1995, 0.733, 0.1995, 0.8524, 0.1903, 0.8524, 0.1903, 0.733, 0.1903, 0.733, 0.1903, 0.8524, 0.1811, 0.8524, 0.1811, 0.733, 0.1811, 0.733, 0.1811, 0.8524, 0.1719, 0.8524, 0.1719, 0.733, 0.1719, 0.733, 0.1719, 0.8524, 0.1627, 0.8524, 0.1627, 0.733, 0.1627, 0.733, 0.1627, 0.8524, 0.1535, 0.8524, 0.1535, 0.733, 0.1535, 0.733, 0.1535, 0.8524, 0.1443, 0.8524, 0.1443, 0.733, 0.1443, 0.733, 0.1443, 0.8524, 0.1351, 0.8524, 0.1351, 0.733, 0.1351, 0.733, 0.1351, 0.8524, 0.1259, 0.8524, 0.1259, 0.733, 0.1259, 0.733, 0.1259, 0.8524, 0.1167, 0.8524, 0.1167, 0.733, 0.1167, 0.733, 0.1167, 0.8524, 0.1075, 0.8524, 0.1075, 0.733, 0.1075, 0.733, 0.1075, 0.8524, 0.0983, 0.8524, 0.0983, 0.733, 0.0983, 0.733, 0.0983, 0.8524, 0.08911, 0.8524, 0.08911, 0.733, 0.08911, 0.733, 0.08911, 0.8524, 0.07991, 0.8524, 0.07991, 0.733, 0.07991, 0.733, 0.07991, 0.8524, 0.07072, 0.8524, 0.07072, 0.733, 0.07072, 0.733, 0.07072, 0.8524, 0.06152, 0.8524, 0.06152, 0.733, 0.06152, 0.733, 0.06152, 0.8524, 0.05232, 0.8524, 0.05232, 0.733, 0.05232, 0.733, 0.05232, 0.8524, 0.04313, 0.8524, 0.04313, 0.733, 0.04313, 0.733, 0.04313, 0.8524, 0.03393, 0.8524, 0.03393, 0.733, 0.2968, 0.4854, 0.25, 0.49, 0.2032, 0.4854, 0.1582, 0.4717, 0.1167, 0.4496, 0.08029, 0.4197, 0.05045, 0.3833, 0.02827, 0.3418, 0.01461, 0.2968, 0.01, 0.25, 0.01461, 0.2032, 0.02827, 0.1582, 0.05045, 0.1167, 0.08029, 0.08029, 0.1167, 0.05045, 0.1582, 0.02827, 0.2032, 0.01461, 0.25, 0.01, 0.2968, 0.01461, 0.3418, 0.02827, 0.3833, 0.05045, 0.4197, 0.08029, 0.4496, 0.1167, 0.4717, 0.1582, 0.4854, 0.2032, 0.49, 0.25, 0.4854, 0.2968, 0.4717, 0.3418, 0.4496, 0.3833, 0.4197, 0.4197, 0.3833, 0.4496, 0.3418, 0.4717, 0.03393, 0.733, 0.03393, 0.8524, 0.02474, 0.8524, 0.02474, 0.733, 0.02474, 0.733, 0.02474, 0.8524, 0.01554, 0.8524, 0.01554, 0.733, 0.75, 0.02454, 0.706, 0.02887, 0.706, 0.02887, 0.75, 0.02454, 0.02474, 0.02508, 0.02474, 0.1364, 0.01554, 0.1364, 0.01554, 0.02508, 0.02474, 0.1364, 0.02474, 0.2557, 0.01554, 0.2557, 0.01554, 0.1364, 0.02474, 0.2557, 0.02474, 0.3751, 0.01554, 0.3751, 0.01554, 0.2557, 0.02474, 0.3751, 0.02474, 0.4944, 0.01554, 0.4944, 0.01554, 0.3751, 0.02474, 0.4944, 0.02474, 0.6137, 0.01554, 0.6137, 0.01554, 0.4944, 0.02474, 0.6137, 0.02474, 0.733, 0.01554, 0.733, 0.01554, 0.6137, 0.03393, 0.02508, 0.03393, 0.1364, 0.02474, 0.1364, 0.02474, 0.02508, 0.03393, 0.1364, 0.03393, 0.2557, 0.02474, 0.2557, 0.02474, 0.1364, 0.03393, 0.2557, 0.03393, 0.3751, 0.02474, 0.3751, 0.02474, 0.2557, 0.03393, 0.3751, 0.03393, 0.4944, 0.02474, 0.4944, 0.02474, 0.3751, 0.03393, 0.4944, 0.03393, 0.6137, 0.02474, 0.6137, 0.02474, 0.4944, 0.03393, 0.6137, 0.03393, 0.733, 0.02474, 0.733, 0.02474, 0.6137, 0.04313, 0.02508, 0.04313, 0.1364, 0.03393, 0.1364, 0.03393, 0.02508, 0.04313, 0.1364, 0.04313, 0.2557, 0.03393, 0.2557, 0.03393, 0.1364, 0.04313, 0.2557, 0.04313, 0.3751, 0.03393, 0.3751, 0.03393, 0.2557, 0.04313, 0.3751, 0.04313, 0.4944, 0.03393, 0.4944, 0.03393, 0.3751, 0.04313, 0.4944, 0.04313, 0.6137, 0.03393, 0.6137, 0.03393, 0.4944, 0.04313, 0.6137, 0.04313, 0.733, 0.03393, 0.733, 0.03393, 0.6137, 0.05232, 0.02508, 0.05232, 0.1364, 0.04313, 0.1364, 0.04313, 0.02508, 0.05232, 0.1364, 0.05232, 0.2557, 0.04313, 0.2557, 0.04313, 0.1364, 0.05232, 0.2557, 0.05232, 0.3751, 0.04313, 0.3751, 0.04313, 0.2557, 0.05232, 0.3751, 0.05232, 0.4944, 0.04313, 0.4944, 0.04313, 0.3751, 0.05232, 0.4944, 0.05232, 0.6137, 0.04313, 0.6137, 0.04313, 0.4944, 0.05232, 0.6137, 0.05232, 0.733, 0.04313, 0.733, 0.04313, 0.6137, 0.06152, 0.02508, 0.06152, 0.1364, 0.05232, 0.1364, 0.05232, 0.02508, 0.06152, 0.1364, 0.06152, 0.2557, 0.05232, 0.2557, 0.05232, 0.1364, 0.06152, 0.2557, 0.06152, 0.3751, 0.05232, 0.3751, 0.05232, 0.2557, 0.06152, 0.3751, 0.06152, 0.4944, 0.05232, 0.4944, 0.05232, 0.3751, 0.06152, 0.4944, 0.06152, 0.6137, 0.05232, 0.6137, 0.05232, 0.4944, 0.06152, 0.6137, 0.06152, 0.733, 0.05232, 0.733, 0.05232, 0.6137, 0.07072, 0.02508, 0.07072, 0.1364, 0.06152, 0.1364, 0.06152, 0.02508, 0.07072, 0.1364, 0.07072, 0.2557, 0.06152, 0.2557, 0.06152, 0.1364, 0.07072, 0.2557, 0.07072, 0.3751, 0.06152, 0.3751, 0.06152, 0.2557, 0.07072, 0.3751, 0.07072, 0.4944, 0.06152, 0.4944, 0.06152, 0.3751, 0.07072, 0.4944, 0.07072, 0.6137, 0.06152, 0.6137, 0.06152, 0.4944, 0.07072, 0.6137, 0.07072, 0.733, 0.06152, 0.733, 0.06152, 0.6137, 0.07991, 0.02508, 0.07991, 0.1364, 0.07072, 0.1364, 0.07072, 0.02508, 0.07991, 0.1364, 0.07991, 0.2557, 0.07072, 0.2557, 0.07072, 0.1364, 0.07991, 0.2557, 0.07991, 0.3751, 0.07072, 0.3751, 0.07072, 0.2557, 0.07991, 0.3751, 0.07991, 0.4944, 0.07072, 0.4944, 0.07072, 0.3751, 0.07991, 0.4944, 0.07991, 0.6137, 0.07072, 0.6137, 0.07072, 0.4944, 0.07991, 0.6137, 0.07991, 0.733, 0.07072, 0.733, 0.07072, 0.6137, 0.08911, 0.02508, 0.08911, 0.1364, 0.07991, 0.1364, 0.07991, 0.02508, 0.08911, 0.1364, 0.08911, 0.2557, 0.07991, 0.2557, 0.07991, 0.1364, 0.08911, 0.2557, 0.08911, 0.3751, 0.07991, 0.3751, 0.07991, 0.2557, 0.08911, 0.3751, 0.08911, 0.4944, 0.07991, 0.4944, 0.07991, 0.3751, 0.08911, 0.4944, 0.08911, 0.6137, 0.07991, 0.6137, 0.07991, 0.4944, 0.08911, 0.6137, 0.08911, 0.733, 0.07991, 0.733, 0.07991, 0.6137, 0.0983, 0.02508, 0.0983, 0.1364, 0.08911, 0.1364, 0.08911, 0.02508, 0.0983, 0.1364, 0.0983, 0.2557, 0.08911, 0.2557, 0.08911, 0.1364, 0.0983, 0.2557, 0.0983, 0.3751, 0.08911, 0.3751, 0.08911, 0.2557, 0.0983, 0.3751, 0.0983, 0.4944, 0.08911, 0.4944, 0.08911, 0.3751, 0.0983, 0.4944, 0.0983, 0.6137, 0.08911, 0.6137, 0.08911, 0.4944, 0.0983, 0.6137, 0.0983, 0.733, 0.08911, 0.733, 0.08911, 0.6137, 0.1075, 0.02508, 0.1075, 0.1364, 0.0983, 0.1364, 0.0983, 0.02508, 0.1075, 0.1364, 0.1075, 0.2557, 0.0983, 0.2557, 0.0983, 0.1364, 0.1075, 0.2557, 0.1075, 0.3751, 0.0983, 0.3751, 0.0983, 0.2557, 0.1075, 0.3751, 0.1075, 0.4944, 0.0983, 0.4944, 0.0983, 0.3751, 0.1075, 0.4944, 0.1075, 0.6137, 0.0983, 0.6137, 0.0983, 0.4944, 0.1075, 0.6137, 0.1075, 0.733, 0.0983, 0.733, 0.0983, 0.6137, 0.1167, 0.02508, 0.1167, 0.1364, 0.1075, 0.1364, 0.1075, 0.02508, 0.1167, 0.1364, 0.1167, 0.2557, 0.1075, 0.2557, 0.1075, 0.1364, 0.1167, 0.2557, 0.1167, 0.3751, 0.1075, 0.3751, 0.1075, 0.2557, 0.1167, 0.3751, 0.1167, 0.4944, 0.1075, 0.4944, 0.1075, 0.3751, 0.1167, 0.4944, 0.1167, 0.6137, 0.1075, 0.6137, 0.1075, 0.4944, 0.1167, 0.6137, 0.1167, 0.733, 0.1075, 0.733, 0.1075, 0.6137, 0.1259, 0.02508, 0.1259, 0.1364, 0.1167, 0.1364, 0.1167, 0.02508, 0.1259, 0.1364, 0.1259, 0.2557, 0.1167, 0.2557, 0.1167, 0.1364, 0.1259, 0.2557, 0.1259, 0.3751, 0.1167, 0.3751, 0.1167, 0.2557, 0.1259, 0.3751, 0.1259, 0.4944, 0.1167, 0.4944, 0.1167, 0.3751, 0.1259, 0.4944, 0.1259, 0.6137, 0.1167, 0.6137, 0.1167, 0.4944, 0.1259, 0.6137, 0.1259, 0.733, 0.1167, 0.733, 0.1167, 0.6137, 0.1351, 0.02508, 0.1351, 0.1364, 0.1259, 0.1364, 0.1259, 0.02508, 0.1351, 0.1364, 0.1351, 0.2557, 0.1259, 0.2557, 0.1259, 0.1364, 0.1351, 0.2557, 0.1351, 0.3751, 0.1259, 0.3751, 0.1259, 0.2557, 0.1351, 0.3751, 0.1351, 0.4944, 0.1259, 0.4944, 0.1259, 0.3751, 0.1351, 0.4944, 0.1351, 0.6137, 0.1259, 0.6137, 0.1259, 0.4944, 0.1351, 0.6137, 0.1351, 0.733, 0.1259, 0.733, 0.1259, 0.6137, 0.1443, 0.02508, 0.1443, 0.1364, 0.1351, 0.1364, 0.1351, 0.02508, 0.1443, 0.1364, 0.1443, 0.2557, 0.1351, 0.2557, 0.1351, 0.1364, 0.1443, 0.2557, 0.1443, 0.3751, 0.1351, 0.3751, 0.1351, 0.2557, 0.1443, 0.3751, 0.1443, 0.4944, 0.1351, 0.4944, 0.1351, 0.3751, 0.1443, 0.4944, 0.1443, 0.6137, 0.1351, 0.6137, 0.1351, 0.4944, 0.1443, 0.6137, 0.1443, 0.733, 0.1351, 0.733, 0.1351, 0.6137, 0.1535, 0.02508, 0.1535, 0.1364, 0.1443, 0.1364, 0.1443, 0.02508, 0.1535, 0.1364, 0.1535, 0.2557, 0.1443, 0.2557, 0.1443, 0.1364, 0.1535, 0.2557, 0.1535, 0.3751, 0.1443, 0.3751, 0.1443, 0.2557, 0.1535, 0.3751, 0.1535, 0.4944, 0.1443, 0.4944, 0.1443, 0.3751, 0.1535, 0.4944, 0.1535, 0.6137, 0.1443, 0.6137, 0.1443, 0.4944, 0.1535, 0.6137, 0.1535, 0.733, 0.1443, 0.733, 0.1443, 0.6137, 0.1627, 0.02508, 0.1627, 0.1364, 0.1535, 0.1364, 0.1535, 0.02508, 0.1627, 0.1364, 0.1627, 0.2557, 0.1535, 0.2557, 0.1535, 0.1364, 0.1627, 0.2557, 0.1627, 0.3751, 0.1535, 0.3751, 0.1535, 0.2557, 0.1627, 0.3751, 0.1627, 0.4944, 0.1535, 0.4944, 0.1535, 0.3751, 0.1627, 0.4944, 0.1627, 0.6137, 0.1535, 0.6137, 0.1535, 0.4944, 0.1627, 0.6137, 0.1627, 0.733, 0.1535, 0.733, 0.1535, 0.6137, 0.1719, 0.02508, 0.1719, 0.1364, 0.1627, 0.1364, 0.1627, 0.02508, 0.1719, 0.1364, 0.1719, 0.2557, 0.1627, 0.2557, 0.1627, 0.1364, 0.1719, 0.2557, 0.1719, 0.3751, 0.1627, 0.3751, 0.1627, 0.2557, 0.1719, 0.3751, 0.1719, 0.4944, 0.1627, 0.4944, 0.1627, 0.3751, 0.1719, 0.4944, 0.1719, 0.6137, 0.1627, 0.6137, 0.1627, 0.4944, 0.1719, 0.6137, 0.1719, 0.733, 0.1627, 0.733, 0.1627, 0.6137, 0.1811, 0.02508, 0.1811, 0.1364, 0.1719, 0.1364, 0.1719, 0.02508, 0.1811, 0.1364, 0.1811, 0.2557, 0.1719, 0.2557, 0.1719, 0.1364, 0.1811, 0.2557, 0.1811, 0.3751, 0.1719, 0.3751, 0.1719, 0.2557, 0.1811, 0.3751, 0.1811, 0.4944, 0.1719, 0.4944, 0.1719, 0.3751, 0.1811, 0.4944, 0.1811, 0.6137, 0.1719, 0.6137, 0.1719, 0.4944, 0.1811, 0.6137, 0.1811, 0.733, 0.1719, 0.733, 0.1719, 0.6137, 0.1903, 0.02508, 0.1903, 0.1364, 0.1811, 0.1364, 0.1811, 0.02508, 0.1903, 0.1364, 0.1903, 0.2557, 0.1811, 0.2557, 0.1811, 0.1364, 0.1903, 0.2557, 0.1903, 0.3751, 0.1811, 0.3751, 0.1811, 0.2557, 0.1903, 0.3751, 0.1903, 0.4944, 0.1811, 0.4944, 0.1811, 0.3751, 0.1903, 0.4944, 0.1903, 0.6137, 0.1811, 0.6137, 0.1811, 0.4944, 0.1903, 0.6137, 0.1903, 0.733, 0.1811, 0.733, 0.1811, 0.6137, 0.1995, 0.02508, 0.1995, 0.1364, 0.1903, 0.1364, 0.1903, 0.02508, 0.1995, 0.1364, 0.1995, 0.2557, 0.1903, 0.2557, 0.1903, 0.1364, 0.1995, 0.2557, 0.1995, 0.3751, 0.1903, 0.3751, 0.1903, 0.2557, 0.1995, 0.3751, 0.1995, 0.4944, 0.1903, 0.4944, 0.1903, 0.3751, 0.1995, 0.4944, 0.1995, 0.6137, 0.1903, 0.6137, 0.1903, 0.4944, 0.1995, 0.6137, 0.1995, 0.733, 0.1903, 0.733, 0.1903, 0.6137, 0.2087, 0.02508, 0.2087, 0.1364, 0.1995, 0.1364, 0.1995, 0.02508, 0.2087, 0.1364, 0.2087, 0.2557, 0.1995, 0.2557, 0.1995, 0.1364, 0.2087, 0.2557, 0.2087, 0.3751, 0.1995, 0.3751, 0.1995, 0.2557, 0.2087, 0.3751, 0.2087, 0.4944, 0.1995, 0.4944, 0.1995, 0.3751, 0.2087, 0.4944, 0.2087, 0.6137, 0.1995, 0.6137, 0.1995, 0.4944, 0.2087, 0.6137, 0.2087, 0.733, 0.1995, 0.733, 0.1995, 0.6137, 0.2179, 0.02508, 0.2179, 0.1364, 0.2087, 0.1364, 0.2087, 0.02508, 0.2179, 0.1364, 0.2179, 0.2557, 0.2087, 0.2557, 0.2087, 0.1364, 0.2179, 0.2557, 0.2179, 0.3751, 0.2087, 0.3751, 0.2087, 0.2557, 0.2179, 0.3751, 0.2179, 0.4944, 0.2087, 0.4944, 0.2087, 0.3751, 0.2179, 0.4944, 0.2179, 0.6137, 0.2087, 0.6137, 0.2087, 0.4944, 0.2179, 0.6137, 0.2179, 0.733, 0.2087, 0.733, 0.2087, 0.6137, 0.2271, 0.02508, 0.2271, 0.1364, 0.2179, 0.1364, 0.2179, 0.02508, 0.2271, 0.1364, 0.2271, 0.2557, 0.2179, 0.2557, 0.2179, 0.1364, 0.2271, 0.2557, 0.2271, 0.3751, 0.2179, 0.3751, 0.2179, 0.2557, 0.2271, 0.3751, 0.2271, 0.4944, 0.2179, 0.4944, 0.2179, 0.3751, 0.2271, 0.4944, 0.2271, 0.6137, 0.2179, 0.6137, 0.2179, 0.4944, 0.2271, 0.6137, 0.2271, 0.733, 0.2179, 0.733, 0.2179, 0.6137, 0.2362, 0.02508, 0.2362, 0.1364, 0.2271, 0.1364, 0.2271, 0.02508, 0.2362, 0.1364, 0.2362, 0.2557, 0.2271, 0.2557, 0.2271, 0.1364, 0.2362, 0.2557, 0.2362, 0.3751, 0.2271, 0.3751, 0.2271, 0.2557, 0.2362, 0.3751, 0.2362, 0.4944, 0.2271, 0.4944, 0.2271, 0.3751, 0.2362, 0.4944, 0.2362, 0.6137, 0.2271, 0.6137, 0.2271, 0.4944, 0.2362, 0.6137, 0.2362, 0.733, 0.2271, 0.733, 0.2271, 0.6137, 0.2454, 0.02508, 0.2454, 0.1364, 0.2362, 0.1364, 0.2362, 0.02508, 0.2454, 0.1364, 0.2454, 0.2557, 0.2362, 0.2557, 0.2362, 0.1364, 0.2454, 0.2557, 0.2454, 0.3751, 0.2362, 0.3751, 0.2362, 0.2557, 0.2454, 0.3751, 0.2454, 0.4944, 0.2362, 0.4944, 0.2362, 0.3751, 0.2454, 0.4944, 0.2454, 0.6137, 0.2362, 0.6137, 0.2362, 0.4944, 0.2454, 0.6137, 0.2454, 0.733, 0.2362, 0.733, 0.2362, 0.6137, 0.2546, 0.02508, 0.2546, 0.1364, 0.2454, 0.1364, 0.2454, 0.02508, 0.2546, 0.1364, 0.2546, 0.2557, 0.2454, 0.2557, 0.2454, 0.1364, 0.2546, 0.2557, 0.2546, 0.3751, 0.2454, 0.3751, 0.2454, 0.2557, 0.2546, 0.3751, 0.2546, 0.4944, 0.2454, 0.4944, 0.2454, 0.3751, 0.2546, 0.4944, 0.2546, 0.6137, 0.2454, 0.6137, 0.2454, 0.4944, 0.2546, 0.6137, 0.2546, 0.733, 0.2454, 0.733, 0.2454, 0.6137, 0.2638, 0.02508, 0.2638, 0.1364, 0.2546, 0.1364, 0.2546, 0.02508, 0.2638, 0.1364, 0.2638, 0.2557, 0.2546, 0.2557, 0.2546, 0.1364, 0.2638, 0.2557, 0.2638, 0.3751, 0.2546, 0.3751, 0.2546, 0.2557, 0.2638, 0.3751, 0.2638, 0.4944, 0.2546, 0.4944, 0.2546, 0.3751, 0.2638, 0.4944, 0.2638, 0.6137, 0.2546, 0.6137, 0.2546, 0.4944, 0.2638, 0.6137, 0.2638, 0.733, 0.2546, 0.733, 0.2546, 0.6137, 0.273, 0.02508, 0.273, 0.1364, 0.2638, 0.1364, 0.2638, 0.02508, 0.273, 0.1364, 0.273, 0.2557, 0.2638, 0.2557, 0.2638, 0.1364, 0.273, 0.2557, 0.273, 0.3751, 0.2638, 0.3751, 0.2638, 0.2557, 0.273, 0.3751, 0.273, 0.4944, 0.2638, 0.4944, 0.2638, 0.3751, 0.273, 0.4944, 0.273, 0.6137, 0.2638, 0.6137, 0.2638, 0.4944, 0.273, 0.6137, 0.273, 0.733, 0.2638, 0.733, 0.2638, 0.6137, 0.2822, 0.02508, 0.2822, 0.1364, 0.273, 0.1364, 0.273, 0.02508, 0.2822, 0.1364, 0.2822, 0.2557, 0.273, 0.2557, 0.273, 0.1364, 0.2822, 0.2557, 0.2822, 0.3751, 0.273, 0.3751, 0.273, 0.2557, 0.2822, 0.3751, 0.2822, 0.4944, 0.273, 0.4944, 0.273, 0.3751, 0.2822, 0.4944, 0.2822, 0.6137, 0.273, 0.6137, 0.273, 0.4944, 0.2822, 0.6137, 0.2822, 0.733, 0.273, 0.733, 0.273, 0.6137, 0.2914, 0.02508, 0.2914, 0.1364, 0.2822, 0.1364, 0.2822, 0.02508, 0.2914, 0.1364, 0.2914, 0.2557, 0.2822, 0.2557, 0.2822, 0.1364, 0.2914, 0.2557, 0.2914, 0.3751, 0.2822, 0.3751, 0.2822, 0.2557, 0.2914, 0.3751, 0.2914, 0.4944, 0.2822, 0.4944, 0.2822, 0.3751, 0.2914, 0.4944, 0.2914, 0.6137, 0.2822, 0.6137, 0.2822, 0.4944, 0.2914, 0.6137, 0.2914, 0.733, 0.2822, 0.733, 0.2822, 0.6137, 0.3006, 0.02508, 0.3006, 0.1364, 0.2914, 0.1364, 0.2914, 0.02508, 0.3006, 0.1364, 0.3006, 0.2557, 0.2914, 0.2557, 0.2914, 0.1364, 0.3006, 0.2557, 0.3006, 0.3751, 0.2914, 0.3751, 0.2914, 0.2557, 0.3006, 0.3751, 0.3006, 0.4944, 0.2914, 0.4944, 0.2914, 0.3751, 0.3006, 0.4944, 0.3006, 0.6137, 0.2914, 0.6137, 0.2914, 0.4944, 0.3006, 0.6137, 0.3006, 0.733, 0.2914, 0.733, 0.2914, 0.6137, 0.3098, 0.02508, 0.3098, 0.1364, 0.3006, 0.1364, 0.3006, 0.02508, 0.3098, 0.1364, 0.3098, 0.2557, 0.3006, 0.2557, 0.3006, 0.1364, 0.3098, 0.2557, 0.3098, 0.3751, 0.3006, 0.3751, 0.3006, 0.2557, 0.3098, 0.3751, 0.3098, 0.4944, 0.3006, 0.4944, 0.3006, 0.3751, 0.3098, 0.4944, 0.3098, 0.6137, 0.3006, 0.6137, 0.3006, 0.4944, 0.3098, 0.6137, 0.3098, 0.733, 0.3006, 0.733, 0.3006, 0.6137, 0.7968, 0.4854, 0.75, 0.49, 0.75, 0.49, 0.7968, 0.4854, 0.8418, 0.4717, 0.7968, 0.4854, 0.7968, 0.4854, 0.8418, 0.4717, 0.8833, 0.4496, 0.8418, 0.4717, 0.8418, 0.4717, 0.8833, 0.4496, 0.9197, 0.4197, 0.8833, 0.4496, 0.8833, 0.4496, 0.9197, 0.4197, 0.9496, 0.3833, 0.9197, 0.4197, 0.9197, 0.4197, 0.9496, 0.3833, 0.9717, 0.3418, 0.9496, 0.3833, 0.9496, 0.3833, 0.9717, 0.3418, 0.9854, 0.2968, 0.9717, 0.3418, 0.9717, 0.3418, 0.9854, 0.2968, 0.99, 0.25, 0.9854, 0.2968, 0.9854, 0.2968, 0.99, 0.25, 0.9854, 0.2032, 0.99, 0.25, 0.99, 0.25, 0.9854, 0.2032, 0.9717, 0.1582, 0.9854, 0.2032, 0.9854, 0.2032, 0.9717, 0.1582, 0.9496, 0.1167, 0.9717, 0.1582, 0.9717, 0.1582, 0.9496, 0.1167, 0.9197, 0.08029, 0.9496, 0.1167, 0.9496, 0.1167, 0.9197, 0.08029, 0.8833, 0.05045, 0.9197, 0.08029, 0.9197, 0.08029, 0.8833, 0.05045, 0.8418, 0.02827, 0.8833, 0.05045, 0.8833, 0.05045, 0.8418, 0.02827, 0.7968, 0.01461, 0.8418, 0.02827, 0.8418, 0.02827, 0.7968, 0.01461, 0.75, 0.01, 0.7968, 0.01461, 0.7968, 0.01461, 0.75, 0.01, 0.7032, 0.01461, 0.75, 0.01, 0.75, 0.01, 0.7032, 0.01461, 0.6582, 0.02827, 0.7032, 0.01461, 0.7032, 0.01461, 0.6582, 0.02827, 0.6167, 0.05045, 0.6582, 0.02827, 0.6582, 0.02827, 0.6167, 0.05045, 0.5803, 0.08029, 0.6167, 0.05045, 0.6167, 0.05045, 0.5803, 0.08029, 0.5504, 0.1167, 0.5803, 0.08029, 0.5803, 0.08029, 0.5504, 0.1167, 0.5283, 0.1582, 0.5504, 0.1167, 0.5504, 0.1167, 0.5283, 0.1582, 0.5146, 0.2032, 0.5283, 0.1582, 0.5283, 0.1582, 0.5146, 0.2032, 0.51, 0.25, 0.5146, 0.2032, 0.5146, 0.2032, 0.51, 0.25, 0.5146, 0.2968, 0.51, 0.25, 0.51, 0.25, 0.5146, 0.2968, 0.5283, 0.3418, 0.5146, 0.2968, 0.5146, 0.2968, 0.5283, 0.3418, 0.5504, 0.3833, 0.5283, 0.3418, 0.5283, 0.3418, 0.5504, 0.3833, 0.5803, 0.4197, 0.5504, 0.3833, 0.5504, 0.3833, 0.5803, 0.4197, 0.6167, 0.4496, 0.5803, 0.4197, 0.5803, 0.4197, 0.6167, 0.4496, 0.6582, 0.4717, 0.6167, 0.4496, 0.6167, 0.4496, 0.6582, 0.4717, 0.7032, 0.4854, 0.6582, 0.4717, 0.6582, 0.4717, 0.7032, 0.4854, 0.75, 0.49, 0.7032, 0.4854, 0.7032, 0.4854, 0.75, 0.49, 0.7959, 0.4806, 0.75, 0.4851, 0.75, 0.49, 0.7968, 0.4854, 0.84, 0.4672, 0.7959, 0.4806, 0.7968, 0.4854, 0.8418, 0.4717, 0.8806, 0.4455, 0.84, 0.4672, 0.8418, 0.4717, 0.8833, 0.4496, 0.9162, 0.4162, 0.8806, 0.4455, 0.8833, 0.4496, 0.9197, 0.4197, 0.9455, 0.3806, 0.9162, 0.4162, 0.9197, 0.4197, 0.9496, 0.3833, 0.9672, 0.34, 0.9455, 0.3806, 0.9496, 0.3833, 0.9717, 0.3418, 0.9806, 0.2959, 0.9672, 0.34, 0.9717, 0.3418, 0.9854, 0.2968, 0.9851, 0.25, 0.9806, 0.2959, 0.9854, 0.2968, 0.99, 0.25, 0.9806, 0.2041, 0.9851, 0.25, 0.99, 0.25, 0.9854, 0.2032, 0.9672, 0.16, 0.9806, 0.2041, 0.9854, 0.2032, 0.9717, 0.1582, 0.9455, 0.1194, 0.9672, 0.16, 0.9717, 0.1582, 0.9496, 0.1167, 0.9162, 0.08377, 0.9455, 0.1194, 0.9496, 0.1167, 0.9197, 0.08029, 0.8806, 0.05454, 0.9162, 0.08377, 0.9197, 0.08029, 0.8833, 0.05045, 0.84, 0.03281, 0.8806, 0.05454, 0.8833, 0.05045, 0.8418, 0.02827, 0.7959, 0.01944, 0.84, 0.03281, 0.8418, 0.02827, 0.7968, 0.01461, 0.75, 0.01492, 0.7959, 0.01944, 0.7968, 0.01461, 0.75, 0.01, 0.7041, 0.01944, 0.75, 0.01492, 0.75, 0.01, 0.7032, 0.01461, 0.66, 0.03281, 0.7041, 0.01944, 0.7032, 0.01461, 0.6582, 0.02827, 0.6194, 0.05454, 0.66, 0.03281, 0.6582, 0.02827, 0.6167, 0.05045, 0.5838, 0.08377, 0.6194, 0.05454, 0.6167, 0.05045, 0.5803, 0.08029, 0.5545, 0.1194, 0.5838, 0.08377, 0.5803, 0.08029, 0.5504, 0.1167, 0.5328, 0.16, 0.5545, 0.1194, 0.5504, 0.1167, 0.5283, 0.1582, 0.5194, 0.2041, 0.5328, 0.16, 0.5283, 0.1582, 0.5146, 0.2032, 0.5149, 0.25, 0.5194, 0.2041, 0.5146, 0.2032, 0.51, 0.25, 0.5194, 0.2959, 0.5149, 0.25, 0.51, 0.25, 0.5146, 0.2968, 0.5328, 0.34, 0.5194, 0.2959, 0.5146, 0.2968, 0.5283, 0.3418, 0.5545, 0.3806, 0.5328, 0.34, 0.5283, 0.3418, 0.5504, 0.3833, 0.5838, 0.4162, 0.5545, 0.3806, 0.5504, 0.3833, 0.5803, 0.4197, 0.6194, 0.4455, 0.5838, 0.4162, 0.5803, 0.4197, 0.6167, 0.4496, 0.66, 0.4672, 0.6194, 0.4455, 0.6167, 0.4496, 0.6582, 0.4717, 0.7041, 0.4806, 0.66, 0.4672, 0.6582, 0.4717, 0.7032, 0.4854, 0.75, 0.4851, 0.7041, 0.4806, 0.7032, 0.4854, 0.75, 0.49, 0.794, 0.4711, 0.75, 0.4755, 0.75, 0.4851, 0.7959, 0.4806, 0.8363, 0.4583, 0.794, 0.4711, 0.7959, 0.4806, 0.84, 0.4672, 0.8753, 0.4375, 0.8363, 0.4583, 0.84, 0.4672, 0.8806, 0.4455, 0.9094, 0.4094, 0.8753, 0.4375, 0.8806, 0.4455, 0.9162, 0.4162, 0.9375, 0.3753, 0.9094, 0.4094, 0.9162, 0.4162, 0.9455, 0.3806, 0.9583, 0.3363, 0.9375, 0.3753, 0.9455, 0.3806, 0.9672, 0.34, 0.9711, 0.294, 0.9583, 0.3363, 0.9672, 0.34, 0.9806, 0.2959, 0.9755, 0.25, 0.9711, 0.294, 0.9806, 0.2959, 0.9851, 0.25, 0.9711, 0.206, 0.9755, 0.25, 0.9851, 0.25, 0.9806, 0.2041, 0.9583, 0.1637, 0.9711, 0.206, 0.9806, 0.2041, 0.9672, 0.16, 0.9375, 0.1247, 0.9583, 0.1637, 0.9672, 0.16, 0.9455, 0.1194, 0.9094, 0.09058, 0.9375, 0.1247, 0.9455, 0.1194, 0.9162, 0.08377, 0.8753, 0.06254, 0.9094, 0.09058, 0.9162, 0.08377, 0.8806, 0.05454, 0.8363, 0.0417, 0.8753, 0.06254, 0.8806, 0.05454, 0.84, 0.03281, 0.794, 0.02887, 0.8363, 0.0417, 0.84, 0.03281, 0.7959, 0.01944, 0.75, 0.02454, 0.794, 0.02887, 0.7959, 0.01944, 0.75, 0.01492, 0.706, 0.02887, 0.75, 0.02454, 0.75, 0.01492, 0.7041, 0.01944, 0.6637, 0.0417, 0.706, 0.02887, 0.7041, 0.01944, 0.66, 0.03281, 0.6247, 0.06254, 0.6637, 0.0417, 0.66, 0.03281, 0.6194, 0.05454, 0.5906, 0.09058, 0.6247, 0.06254, 0.6194, 0.05454, 0.5838, 0.08377, 0.5625, 0.1247, 0.5906, 0.09058, 0.5838, 0.08377, 0.5545, 0.1194, 0.5417, 0.1637, 0.5625, 0.1247, 0.5545, 0.1194, 0.5328, 0.16, 0.5289, 0.206, 0.5417, 0.1637, 0.5328, 0.16, 0.5194, 0.2041, 0.5245, 0.25, 0.5289, 0.206, 0.5194, 0.2041, 0.5149, 0.25, 0.5289, 0.294, 0.5245, 0.25, 0.5149, 0.25, 0.5194, 0.2959, 0.5417, 0.3363, 0.5289, 0.294, 0.5194, 0.2959, 0.5328, 0.34, 0.5625, 0.3753, 0.5417, 0.3363, 0.5328, 0.34, 0.5545, 0.3806, 0.5906, 0.4094, 0.5625, 0.3753, 0.5545, 0.3806, 0.5838, 0.4162, 0.6247, 0.4375, 0.5906, 0.4094, 0.5838, 0.4162, 0.6194, 0.4455, 0.6637, 0.4583, 0.6247, 0.4375, 0.6194, 0.4455, 0.66, 0.4672, 0.706, 0.4711, 0.6637, 0.4583, 0.66, 0.4672, 0.7041, 0.4806, 0.75, 0.4755, 0.706, 0.4711, 0.7041, 0.4806, 0.75, 0.4851, 0.3098, 0.0171, 0.3098, 0.02508, 0.3006, 0.02508, 0.3006, 0.0171, 0.3006, 0.0171, 0.3006, 0.02508, 0.2914, 0.02508, 0.2914, 0.0171, 0.2914, 0.0171, 0.2914, 0.02508, 0.2822, 0.02508, 0.2822, 0.0171, 0.2822, 0.0171, 0.2822, 0.02508, 0.273, 0.02508, 0.273, 0.0171, 0.273, 0.0171, 0.273, 0.02508, 0.2638, 0.02508, 0.2638, 0.0171, 0.2638, 0.0171, 0.2638, 0.02508, 0.2546, 0.02508, 0.2546, 0.0171, 0.2546, 0.0171, 0.2546, 0.02508, 0.2454, 0.02508, 0.2454, 0.0171, 0.2454, 0.0171, 0.2454, 0.02508, 0.2362, 0.02508, 0.2362, 0.0171, 0.2362, 0.0171, 0.2362, 0.02508, 0.2271, 0.02508, 0.2271, 0.0171, 0.2271, 0.0171, 0.2271, 0.02508, 0.2179, 0.02508, 0.2179, 0.0171, 0.2179, 0.0171, 0.2179, 0.02508, 0.2087, 0.02508, 0.2087, 0.0171, 0.2087, 0.0171, 0.2087, 0.02508, 0.1995, 0.02508, 0.1995, 0.0171, 0.1995, 0.0171, 0.1995, 0.02508, 0.1903, 0.02508, 0.1903, 0.0171, 0.1903, 0.0171, 0.1903, 0.02508, 0.1811, 0.02508, 0.1811, 0.0171, 0.1811, 0.0171, 0.1811, 0.02508, 0.1719, 0.02508, 0.1719, 0.0171, 0.1719, 0.0171, 0.1719, 0.02508, 0.1627, 0.02508, 0.1627, 0.0171, 0.1627, 0.0171, 0.1627, 0.02508, 0.1535, 0.02508, 0.1535, 0.0171, 0.1535, 0.0171, 0.1535, 0.02508, 0.1443, 0.02508, 0.1443, 0.0171, 0.1443, 0.0171, 0.1443, 0.02508, 0.1351, 0.02508, 0.1351, 0.0171, 0.1351, 0.0171, 0.1351, 0.02508, 0.1259, 0.02508, 0.1259, 0.0171, 0.1259, 0.0171, 0.1259, 0.02508, 0.1167, 0.02508, 0.1167, 0.0171, 0.1167, 0.0171, 0.1167, 0.02508, 0.1075, 0.02508, 0.1075, 0.0171, 0.1075, 0.0171, 0.1075, 0.02508, 0.0983, 0.02508, 0.0983, 0.0171, 0.0983, 0.0171, 0.0983, 0.02508, 0.08911, 0.02508, 0.08911, 0.0171, 0.08911, 0.0171, 0.08911, 0.02508, 0.07991, 0.02508, 0.07991, 0.0171, 0.07991, 0.0171, 0.07991, 0.02508, 0.07072, 0.02508, 0.07072, 0.0171, 0.07072, 0.0171, 0.07072, 0.02508, 0.06152, 0.02508, 0.06152, 0.0171, 0.06152, 0.0171, 0.06152, 0.02508, 0.05232, 0.02508, 0.05232, 0.0171, 0.05232, 0.0171, 0.05232, 0.02508, 0.04313, 0.02508, 0.04313, 0.0171, 0.04313, 0.0171, 0.04313, 0.02508, 0.03393, 0.02508, 0.03393, 0.0171, 0.03393, 0.0171, 0.03393, 0.02508, 0.02474, 0.02508, 0.02474, 0.0171, 0.02474, 0.0171, 0.02474, 0.02508, 0.01554, 0.02508, 0.01554, 0.0171, 0.5417, 0.1637, 0.5289, 0.206, 0.5289, 0.206, 0.5417, 0.1637, 0.8753, 0.4375, 0.9094, 0.4094, 0.9094, 0.4094, 0.8753, 0.4375, 0.6637, 0.4583, 0.706, 0.4711, 0.706, 0.4711, 0.6637, 0.4583, 0.706, 0.02887, 0.6637, 0.0417, 0.6637, 0.0417, 0.706, 0.02887, 0.9094, 0.4094, 0.9375, 0.3753, 0.9375, 0.3753, 0.9094, 0.4094, 0.706, 0.4711, 0.75, 0.4755, 0.75, 0.4755, 0.706, 0.4711, 0.6637, 0.0417, 0.6247, 0.06254, 0.6247, 0.06254, 0.6637, 0.0417, 0.9375, 0.3753, 0.9583, 0.3363, 0.9583, 0.3363, 0.9375, 0.3753, 0.6247, 0.06254, 0.5906, 0.09058, 0.5906, 0.09058, 0.6247, 0.06254, 0.9583, 0.3363, 0.9711, 0.294, 0.9711, 0.294, 0.9583, 0.3363, 0.5906, 0.09058, 0.5625, 0.1247, 0.5625, 0.1247, 0.5906, 0.09058, 0.9711, 0.294, 0.9755, 0.25, 0.9755, 0.25, 0.9711, 0.294, 0.5625, 0.1247, 0.5417, 0.1637, 0.5417, 0.1637, 0.5625, 0.1247, 0.9755, 0.25, 0.9711, 0.206, 0.9711, 0.206, 0.9755, 0.25, 0.5417, 0.1637, 0.5289, 0.206, 0.5289, 0.206, 0.5417, 0.1637, 0.9711, 0.206, 0.9583, 0.1637, 0.9583, 0.1637, 0.9711, 0.206, 0.5289, 0.206, 0.5245, 0.25, 0.5245, 0.25, 0.5289, 0.206, 0.9583, 0.1637, 0.9375, 0.1247, 0.9375, 0.1247, 0.9583, 0.1637, 0.5245, 0.25, 0.5289, 0.294, 0.5289, 0.294, 0.5245, 0.25, 0.9375, 0.1247, 0.9094, 0.09058, 0.9094, 0.09058, 0.9375, 0.1247, 0.5289, 0.294, 0.5417, 0.3363, 0.5417, 0.3363, 0.5289, 0.294, 0.9094, 0.09058, 0.8753, 0.06254, 0.8753, 0.06254, 0.9094, 0.09058, 0.5417, 0.3363, 0.5625, 0.3753, 0.5625, 0.3753, 0.5417, 0.3363, 0.8753, 0.06254, 0.8363, 0.0417, 0.8363, 0.0417, 0.8753, 0.06254, 0.75, 0.4755, 0.794, 0.4711, 0.794, 0.4711, 0.75, 0.4755, 0.5625, 0.3753, 0.5906, 0.4094, 0.5906, 0.4094, 0.5625, 0.3753, 0.8363, 0.0417, 0.794, 0.02887, 0.794, 0.02887, 0.8363, 0.0417, 0.794, 0.4711, 0.8363, 0.4583, 0.8363, 0.4583, 0.794, 0.4711, 0.5906, 0.4094, 0.6247, 0.4375, 0.6247, 0.4375, 0.5906, 0.4094, 0.794, 0.02887, 0.75, 0.02454, 0.75, 0.02454, 0.794, 0.02887, 0.8363, 0.4583, 0.8753, 0.4375, 0.8753, 0.4375, 0.8363, 0.4583, 0.6247, 0.4375, 0.6637, 0.4583, 0.6637, 0.4583, 0.6247, 0.4375, 0.75, 0.4755, 0.794, 0.4711, 0.8363, 0.4583, 0.8753, 0.4375, 0.9094, 0.4094, 0.9375, 0.3753, 0.9583, 0.3363, 0.9711, 0.294, 0.9755, 0.25, 0.9711, 0.206, 0.9583, 0.1637, 0.9375, 0.1247, 0.9094, 0.09058, 0.8753, 0.06254, 0.8363, 0.0417, 0.794, 0.02887, 0.75, 0.02454, 0.706, 0.02887, 0.6637, 0.0417, 0.6247, 0.06254, 0.5906, 0.09058, 0.5625, 0.1247, 0.5417, 0.1637, 0.5289, 0.206, 0.5245, 0.25, 0.5289, 0.294, 0.5417, 0.3363, 0.5625, 0.3753, 0.5906, 0.4094, 0.6247, 0.4375, 0.6637, 0.4583, 0.706, 0.4711, 0.9711, 0.206, 0.9583, 0.1637, 0.9583, 0.1637, 0.9711, 0.206, 0.5289, 0.206, 0.5245, 0.25, 0.5245, 0.25, 0.5289, 0.206, 0.9583, 0.1637, 0.9375, 0.1247, 0.9375, 0.1247, 0.9583, 0.1637, 0.5245, 0.25, 0.5289, 0.294, 0.5289, 0.294, 0.5245, 0.25, 0.9375, 0.1247, 0.9094, 0.09058, 0.9094, 0.09058, 0.9375, 0.1247, 0.5289, 0.294, 0.5417, 0.3363, 0.5417, 0.3363, 0.5289, 0.294, 0.9094, 0.09058, 0.8753, 0.06254, 0.8753, 0.06254, 0.9094, 0.09058, 0.5417, 0.3363, 0.5625, 0.3753, 0.5625, 0.3753, 0.5417, 0.3363, 0.8753, 0.06254, 0.8363, 0.0417, 0.8363, 0.0417, 0.8753, 0.06254, 0.75, 0.4755, 0.794, 0.4711, 0.794, 0.4711, 0.75, 0.4755, 0.5625, 0.3753, 0.5906, 0.4094, 0.5906, 0.4094, 0.5625, 0.3753, 0.8363, 0.0417, 0.794, 0.02887, 0.794, 0.02887, 0.8363, 0.0417, 0.794, 0.4711, 0.8363, 0.4583, 0.8363, 0.4583, 0.794, 0.4711, 0.5906, 0.4094, 0.6247, 0.4375, 0.6247, 0.4375, 0.5906, 0.4094, 0.794, 0.02887, 0.75, 0.02454, 0.75, 0.02454, 0.794, 0.02887, 0.8363, 0.4583, 0.8753, 0.4375, 0.8753, 0.4375, 0.8363, 0.4583, 0.6247, 0.4375, 0.6637, 0.4583, 0.6637, 0.4583, 0.6247, 0.4375, 0.75, 0.02454, 0.706, 0.02887, 0.706, 0.02887, 0.75, 0.02454, 0.8753, 0.4375, 0.9094, 0.4094, 0.9094, 0.4094, 0.8753, 0.4375, 0.6637, 0.4583, 0.706, 0.4711, 0.706, 0.4711, 0.6637, 0.4583, 0.706, 0.02887, 0.6637, 0.0417, 0.6637, 0.0417, 0.706, 0.02887, 0.9094, 0.4094, 0.9375, 0.3753, 0.9375, 0.3753, 0.9094, 0.4094, 0.706, 0.4711, 0.75, 0.4755, 0.75, 0.4755, 0.706, 0.4711, 0.6637, 0.0417, 0.6247, 0.06254, 0.6247, 0.06254, 0.6637, 0.0417, 0.9375, 0.3753, 0.9583, 0.3363, 0.9583, 0.3363, 0.9375, 0.3753, 0.6247, 0.06254, 0.5906, 0.09058, 0.5906, 0.09058, 0.6247, 0.06254, 0.9583, 0.3363, 0.9711, 0.294, 0.9711, 0.294, 0.9583, 0.3363, 0.5906, 0.09058, 0.5625, 0.1247, 0.5625, 0.1247, 0.5906, 0.09058, 0.9711, 0.294, 0.9755, 0.25, 0.9755, 0.25, 0.9711, 0.294, 0.5625, 0.1247, 0.5417, 0.1637, 0.5417, 0.1637, 0.5625, 0.1247, 0.9755, 0.25, 0.9711, 0.206, 0.9711, 0.206, 0.9755, 0.25])
me_cylinder_004.materials.append(mat_material_001)
me_cylinder_004.use_remesh_fix_poles = True
me_cylinder_004.use_remesh_preserve_attributes = False
me_cylinder_004.use_mirror_vertex_groups = False
me_cylinder_004.update()

# ---- objects
ob_cube = bpy.data.objects.new('Cube', me_cube)
ob_cylinder = bpy.data.objects.new('Cylinder', me_cylinder_004)

# ---- transforms, parenting, visibility, modifiers, constraints
ob_cube.location = (0.0, 0.0, 7.784)
ob_cube.lock_rotations_4d = False
ob_cube.empty_display_type = 'ARROWS'
ob_cube.lineart.crease_threshold = 0.0
_m = ob_cube.modifiers.new('Subdivision', 'SUBSURF')
_m.uv_smooth = 'PRESERVE_CORNERS'
_m.levels = 3
_m.render_levels = 3
_m.show_only_control_edges = False
ob_cylinder.location = (0.0, 0.0, 0.2208)
ob_cylinder.scale = (0.5684, 0.8228, 9.0)
ob_cylinder.lineart.crease_threshold = 0.0

# ---- collection membership
col_collection.objects.link(ob_cube)
col_collection.objects.link(ob_cylinder)

# ---- scene / render settings (as saved in the file)
scene.frame_start = 1; scene.frame_end = 250; scene.frame_set(42)
scene.render.engine = 'BLENDER_EEVEE_NEXT'
scene.cycles.use_denoising = False
scene.cycles.samples = 128
scene.cycles.sampling_pattern = 'TABULATED_SOBOL'
scene.cycles.use_adaptive_sampling = False
scene.cycles.use_light_tree = False
scene.view_settings.view_transform = 'Filmic'
bpy.context.view_layer.update()

# ---- added for rendering (the .blend has no active camera and no usable light): camera, sun
cam_auto = bpy.data.cameras.new('AutoCamera')
cam_auto.lens = 50.0
cam_auto.sensor_width = 36.0
cam_auto.clip_end = 1000.0
ob_auto_camera = bpy.data.objects.new('AutoCamera', cam_auto)
scene.collection.objects.link(ob_auto_camera)
ob_auto_camera.location = (18.124, -22.1202, 14.677)
ob_auto_camera.rotation_euler = (1.09748, -7.21219e-08, 0.694738)
scene.camera = ob_auto_camera
light_auto_sun = bpy.data.lights.new('AutoSun', 'SUN')
light_auto_sun.energy = 3.0
light_auto_sun.angle = 0.0523599
ob_auto_sun = bpy.data.objects.new('AutoSun', light_auto_sun)
scene.collection.objects.link(ob_auto_sun)
ob_auto_sun.rotation_euler = (0.872665, 0.174533, 0.523599)
bpy.context.view_layer.update()
